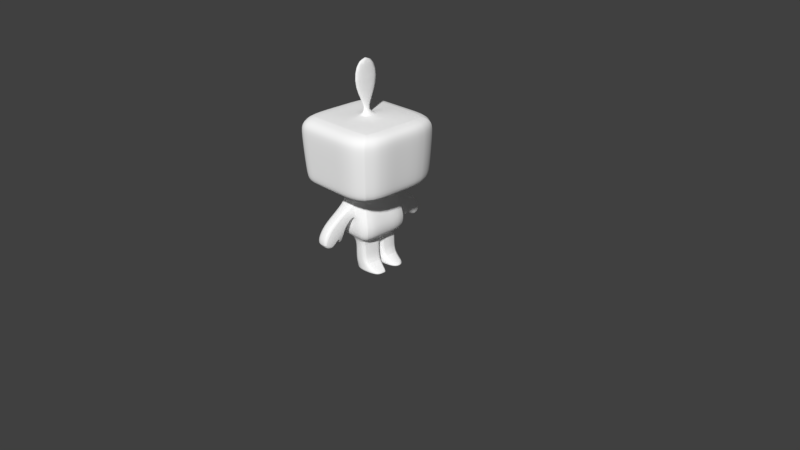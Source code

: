 # Source: intento.blend  (saved by Blender 2.77.0; exported with 4.5.12 LTS)
import bpy
from mathutils import Matrix  # noqa: F401  (used for matrix-valued properties, if any)

bpy.ops.wm.read_factory_settings(use_empty=True)
scene = bpy.context.scene
scene.name = 'Scene'

# ---- collections
col_collection_1 = bpy.data.collections.new('Collection 1'); scene.collection.children.link(col_collection_1)

# ---- materials (node trees are filled in below, after node groups)
mat_lambert6 = bpy.data.materials.new('lambert6')
mat_lambert6.alpha_threshold = 0.0
mat_lambert6.use_transparent_shadow = False
mat_lambert6.diffuse_color = (1.0, 1.0, 1.0, 1.0)
mat_lambert6.roughness = 0.5
mat_lambert10 = bpy.data.materials.new('lambert10')
mat_lambert10.alpha_threshold = 0.0
mat_lambert10.use_transparent_shadow = False
mat_lambert10.diffuse_color = (0.0, 0.6076, 0.0, 1.0)
mat_lambert10.roughness = 0.5
mat_lambert7 = bpy.data.materials.new('lambert7')
mat_lambert7.alpha_threshold = 0.0
mat_lambert7.use_transparent_shadow = False
mat_lambert7.diffuse_color = (0.829, 0.2995, 0.0, 1.0)
mat_lambert7.roughness = 0.5
mat_hojas = bpy.data.materials.new('Hojas')
mat_hojas.alpha_threshold = 0.0
mat_hojas.use_transparent_shadow = False
mat_hojas.diffuse_color = (0.0, 0.557, 0.0, 1.0)
mat_hojas.roughness = 0.5

# ---- material node trees

# ---- world
world_world = bpy.data.worlds.new('World'); scene.world = world_world
world_world.color = (0.05088, 0.05088, 0.05088)
world_world.use_sun_shadow = False
world_world.sun_shadow_jitter_overblur = 0.0
world_world.cycles.sampling_method = 'MANUAL'

# ---- cameras
cam_camera = bpy.data.cameras.new('Camera')
cam_camera.clip_end = 100.0
cam_camera.lens = 35.0
cam_camera.sensor_width = 32.0
cam_camera.sensor_height = 18.0
cam_camera.ortho_scale = 7.314
cam_camera.dof.focus_distance = 0.0
cam_camera.dof.aperture_fstop = 128.0

# ---- meshes
me_untitled = bpy.data.meshes.new('Untitled')
me_untitled.from_pydata([(-1.182, 1.51, -0.9007), (-1.182, 1.48, 0.8171), (-1.256, 3.682, 0.8453), (-1.201, 3.681, -1.024), (-1.422, 2.989, 1.06), (-1.422, 2.986, -1.111), (-1.514, 2.372, 1.243), (-1.514, 2.367, -1.154), (-1.496, 1.879, 1.192), (-1.496, 1.872, -1.212), (-1.391, 1.634, 1.042), (-1.391, 1.626, -1.079), (-0.9368, 4.244, 0.4656), (-0.9368, 4.251, -0.585), (-1.171, 3.866, -0.8633), (-1.171, 3.861, 0.7436), (-2.309, 4.316, 2.058), (-2.309, 4.305, -2.112), (-2.613, 4.612, 2.422), (-2.613, 4.6, -2.476), (-2.647, 5.004, 2.519), (-2.647, 4.993, -2.587), (-2.788, 7.292, 2.671), (-2.788, 7.28, -2.683), (-2.723, 7.65, 2.622), (-2.723, 7.639, -2.653), (-2.334, 8.076, 2.394), (-2.334, 8.064, -2.425), (-1.338, 3.681, 0.1675), (-1.171, 3.864, 0.1859), (-0.9368, 4.247, 0.1664), (-2.309, 4.311, 0.1527), (-2.613, 4.607, 0.184), (-2.647, 4.999, 0.1856), (-2.788, 7.286, 0.2249), (-2.723, 7.645, 0.2116), (-2.334, 8.071, 0.192), (-1.182, 1.406, 0.5491), (-1.391, 1.631, 0.3993), (-1.496, 1.875, 0.27), (-1.514, 2.37, 0.3239), (-1.422, 2.987, 0.2447), (-1.338, 3.681, -0.6516), (-1.171, 3.865, -0.5359), (-0.9368, 4.25, -0.3459), (-2.309, 4.307, -1.392), (-2.613, 4.602, -1.63), (-2.647, 4.995, -1.705), (-2.788, 7.282, -1.758), (-2.723, 7.641, -1.742), (-2.334, 8.066, -1.593), (-1.182, 1.457, -0.334), (-1.391, 1.628, -0.6632), (-1.496, 1.873, -0.7471), (-1.514, 2.368, -0.6904), (-1.422, 2.986, -0.6863), (-2.716, 2.87, 0.1675), (-2.716, 2.871, -0.6516), (-2.113, 2.276, 0.2447), (-2.113, 2.275, -0.6863), (-3.557, 1.7, 0.1675), (-3.557, 1.701, -0.6516), (-2.911, 1.34, 0.206), (-2.911, 1.34, -0.669), (-2.502, 1.905, 0.2447), (-3.206, 2.429, 0.1675), (-3.206, 2.43, -0.6516), (-2.501, 1.904, -0.6863), (-2.249, 1.518, -0.4762), (-2.238, 1.515, 0.05012), (-2.468, 1.604, 0.05012), (-2.46, 1.607, -0.4762), (-0.0287, 8.076, 2.394), (-0.06418, 8.071, 0.02762), (-0.0287, 8.066, -1.593), (-0.0287, 8.064, -2.425), (-0.0287, 7.639, -2.653), (-0.0287, 7.28, -2.683), (-0.0287, 4.993, -2.587), (-0.0287, 4.6, -2.476), (-0.0287, 4.305, -2.112), (-0.0287, 4.251, -0.585), (-0.0007664, 3.866, -0.8633), (-0.0007664, 3.681, -1.024), (-0.0007664, 2.986, -1.111), (-0.0007664, 2.367, -1.154), (-0.0007664, 1.872, -1.212), (-0.0007664, 1.626, -1.079), (-0.0007664, 1.51, -0.9007), (-0.0007664, 1.454, -0.3319), (-0.0007664, 1.41, 0.5471), (-0.0007663, 1.48, 0.8171), (-0.0007663, 1.634, 1.042), (-0.0007663, 1.879, 1.192), (-0.0007663, 2.372, 1.243), (-0.0007663, 2.989, 1.06), (-0.0007663, 3.682, 0.8453), (-0.0007663, 3.861, 0.7436), (-0.0287, 4.244, 0.4656), (-0.0287, 4.316, 2.058), (-0.0287, 4.612, 2.422), (-0.0287, 5.004, 2.519), (-0.0287, 7.292, 2.671), (-0.0287, 7.65, 2.622), (-1.182, 0.7809, -0.2455), (-1.182, 0.769, 0.6418), (-0.1034, 0.7738, -0.2514), (-0.1031, 0.7575, 0.6445), (-1.182, 0.03725, -0.2629), (-1.182, 0.03151, 0.6645), (-0.1077, -0.03154, -0.2593), (-0.1071, 0.007714, 0.6708), (-1.182, -0.3224, -0.2941), (-0.9327, -0.3036, 1.438), (-0.1132, -0.3224, -0.2941), (-0.3877, -0.3036, 1.438), (1.18, 1.51, -0.9007), (1.18, 1.48, 0.8171), (1.255, 3.682, 0.8453), (1.2, 3.681, -1.024), (1.42, 2.989, 1.06), (1.42, 2.986, -1.111), (1.513, 2.372, 1.243), (1.513, 2.367, -1.154), (1.494, 1.879, 1.192), (1.494, 1.872, -1.212), (1.39, 1.634, 1.042), (1.39, 1.626, -1.079), (0.8794, 4.244, 0.4656), (0.8794, 4.251, -0.585), (1.169, 3.866, -0.8633), (1.169, 3.861, 0.7436), (2.251, 4.316, 2.058), (2.251, 4.305, -2.112), (2.556, 4.612, 2.422), (2.556, 4.6, -2.476), (2.59, 5.004, 2.519), (2.59, 4.993, -2.587), (2.73, 7.292, 2.671), (2.73, 7.28, -2.683), (2.665, 7.65, 2.622), (2.665, 7.639, -2.653), (2.277, 8.076, 2.394), (2.277, 8.064, -2.425), (1.336, 3.681, 0.1675), (1.169, 3.864, 0.1859), (0.8794, 4.247, 0.1664), (2.251, 4.311, 0.1527), (2.556, 4.607, 0.184), (2.59, 4.999, 0.1856), (2.73, 7.286, 0.2249), (2.665, 7.645, 0.2116), (2.277, 8.071, 0.192), (1.18, 1.406, 0.5491), (1.39, 1.631, 0.3993), (1.494, 1.875, 0.27), (1.513, 2.37, 0.3239), (1.42, 2.987, 0.2447), (1.336, 3.681, -0.6516), (1.169, 3.865, -0.5359), (0.8794, 4.25, -0.3459), (2.251, 4.307, -1.392), (2.556, 4.602, -1.63), (2.59, 4.995, -1.705), (2.73, 7.282, -1.758), (2.665, 7.641, -1.742), (2.277, 8.066, -1.593), (1.18, 1.457, -0.334), (1.39, 1.628, -0.6632), (1.494, 1.873, -0.7471), (1.513, 2.368, -0.6904), (1.42, 2.986, -0.6863), (2.714, 2.87, 0.1675), (2.714, 2.871, -0.6516), (2.112, 2.276, 0.2447), (2.111, 2.275, -0.6863), (3.556, 1.7, 0.1675), (3.556, 1.701, -0.6516), (2.91, 1.34, 0.206), (2.909, 1.34, -0.669), (2.501, 1.905, 0.2447), (3.204, 2.429, 0.1675), (3.204, 2.43, -0.6516), (2.5, 1.904, -0.6863), (2.248, 1.518, -0.4762), (2.237, 1.515, 0.05012), (2.467, 1.604, 0.05012), (2.458, 1.607, -0.4762), (1.18, 0.7809, -0.2455), (1.18, 0.769, 0.6418), (0.1018, 0.7738, -0.2514), (0.1016, 0.7575, 0.6445), (1.18, -0.002258, -0.2629), (1.18, 0.01172, 0.6645), (0.1062, -0.02831, -0.2593), (0.1056, 0.002349, 0.6708), (1.18, -0.3224, -0.2941), (0.912, -0.3036, 1.438), (0.1117, -0.3224, -0.2941), (0.367, -0.3036, 1.438), (-0.06418, 8.07, -0.09459), (-2.334, 8.07, -0.259), (-2.723, 7.644, -0.282), (-2.788, 7.285, -0.2761), (-2.647, 4.998, -0.2922), (-2.613, 4.605, -0.2742), (-2.309, 4.31, -0.2375), (-0.9368, 4.248, 0.03698), (-1.171, 3.864, 0.003508), (-1.338, 3.681, -0.03945), (-2.716, 2.87, -0.03945), (-3.206, 2.429, -0.03945), (-3.557, 1.7, -0.03945), (-2.911, 1.34, -0.01511), (-2.502, 1.905, 0.009419), (-2.466, 1.605, -0.08289), (-2.241, 1.516, -0.08289), (-2.113, 2.276, 0.009419), (-1.422, 2.987, 0.009419), (-1.514, 2.369, 0.06758), (-1.496, 1.875, 0.01302), (-1.391, 1.63, 0.1308), (-1.182, 1.419, 0.3454), (-1.182, 0.7397, 0.2153), (-1.182, 0.03441, 0.1648), (-1.182, -0.3077, 0.8276), (-0.1123, -0.3077, 0.8276), (-0.1073, -0.005475, 0.1705), (-0.1032, 0.7636, 0.3042), (-0.0007664, 1.421, 0.3445), (0.1016, 0.7636, 0.3042), (0.1058, -0.005475, 0.1705), (0.1108, -0.3077, 0.8276), (1.18, -0.3077, 0.8276), (1.18, 0.0005079, 0.1648), (1.18, 0.7708, 0.3045), (1.18, 1.419, 0.3454), (1.39, 1.63, 0.1308), (1.494, 1.875, 0.01302), (1.513, 2.369, 0.06758), (1.42, 2.987, 0.009419), (2.112, 2.276, 0.009419), (2.239, 1.516, -0.08289), (2.465, 1.605, -0.08289), (2.501, 1.905, 0.009419), (2.909, 1.34, -0.01511), (3.556, 1.7, -0.03945), (3.204, 2.429, -0.03945), (2.714, 2.87, -0.03945), (1.336, 3.681, -0.03945), (1.169, 3.864, 0.003508), (0.8794, 4.248, 0.03698), (2.251, 4.31, -0.2375), (2.556, 4.605, -0.2742), (2.59, 4.998, -0.2922), (2.73, 7.285, -0.2761), (2.665, 7.644, -0.282), (2.277, 8.07, -0.259), (-0.3107, 8.07, -0.09459), (-0.3107, 8.071, 0.02762), (-0.3462, 8.076, 2.394), (-0.3997, 7.65, 2.622), (-0.4087, 7.292, 2.671), (-0.3894, 5.004, 2.519), (-0.3847, 4.612, 2.422), (-0.3427, 4.316, 2.058), (-0.1538, 4.244, 0.4656), (-0.1619, 3.861, 0.7436), (-0.1849, 3.682, 0.8453), (-0.1965, 2.989, 1.06), (-0.2092, 2.372, 1.243), (-0.2067, 1.879, 1.192), (-0.1923, 1.634, 1.042), (-0.1634, 1.48, 0.8171), (-0.1634, 1.41, 0.5474), (-0.2517, 0.7591, 0.6442), (-0.2552, 0.009006, 0.67), (-0.4628, -0.3036, 1.438), (-0.2604, -0.3224, -0.2941), (-0.2557, -0.02135, -0.2598), (-0.2519, 0.7748, -0.2506), (-0.1634, 1.454, -0.3322), (-0.1634, 1.51, -0.9007), (-0.1923, 1.626, -1.079), (-0.2067, 1.872, -1.212), (-0.2092, 2.367, -1.154), (-0.1965, 2.986, -1.111), (-0.1849, 3.681, -1.024), (-0.1619, 3.866, -0.8633), (-0.1538, 4.251, -0.585), (-0.3427, 4.305, -2.112), (-0.3847, 4.6, -2.476), (-0.3894, 4.993, -2.587), (-0.4087, 7.28, -2.683), (-0.3997, 7.639, -2.653), (-0.3462, 8.064, -2.425), (-0.3462, 8.066, -1.593), (-1.192, 9.962, 0.1431), (-1.192, 9.954, -0.2101), (0.8169, 9.962, 0.1431), (0.8169, 9.954, -0.2101), (-1.183, -0.4722, -0.2987), (-1.183, -0.4604, 0.8295), (-0.1144, -0.4722, -0.2987), (-0.2616, -0.4722, -0.2987), (-0.4634, -0.4564, 1.44), (-0.3883, -0.4564, 1.44), (-0.1135, -0.4604, 0.8295), (1.179, -0.4722, -0.2987), (1.179, -0.4604, 0.8295), (0.1105, -0.4722, -0.2987), (0.3664, -0.4564, 1.44), (0.9114, -0.4564, 1.44), (0.1096, -0.4604, 0.8295), (-0.9334, -0.4564, 1.44), (-0.2608, -0.4554, 0.6582), (-0.1875, 12.28, -0.03348), (-0.3463, 8.695, -0.1002), (-0.02671, 8.697, -0.1002), (-0.0306, 8.689, 0.03367), (-0.3429, 8.688, 0.03368)], [], [(37, 1, 10, 38), (6, 4, 41, 40), (8, 6, 40, 39), (10, 8, 39, 38), (2, 15, 29, 28), (15, 12, 30, 29), (12, 16, 31, 30), (16, 18, 32, 31), (18, 20, 33, 32), (20, 22, 34, 33), (22, 24, 35, 34), (24, 26, 36, 35), (4, 2, 28, 41), (28, 29, 208, 209), (30, 207, 208, 29), (31, 206, 207, 30), (32, 205, 206, 31), (33, 204, 205, 32), (34, 203, 204, 33), (35, 202, 203, 34), (36, 201, 202, 35), (222, 37, 38, 221), (39, 220, 221, 38), (40, 219, 220, 39), (41, 218, 219, 40), (42, 43, 14, 3), (44, 13, 14, 43), (45, 17, 13, 44), (46, 19, 17, 45), (47, 21, 19, 46), (48, 23, 21, 47), (49, 25, 23, 48), (50, 27, 25, 49), (0, 51, 52, 11), (53, 9, 11, 52), (54, 7, 9, 53), (55, 5, 7, 54), (42, 3, 5, 55), (209, 210, 56, 28), (28, 56, 58, 41), (41, 58, 217, 218), (55, 59, 57, 42), (210, 211, 65, 56), (56, 65, 64, 58), (59, 67, 66, 57), (65, 60, 62, 64), (211, 212, 60, 65), (67, 63, 61, 66), (64, 62, 213, 214), (58, 69, 216, 217), (64, 70, 69, 58), (59, 68, 71, 67), (214, 215, 70, 64), (70, 215, 216, 69), (212, 213, 62, 60), (72, 73, 259, 260), (75, 295, 296, 74), (294, 295, 75, 76), (293, 294, 76, 77), (292, 293, 77, 78), (291, 292, 78, 79), (290, 291, 79, 80), (289, 290, 80, 81), (288, 289, 81, 82), (287, 288, 82, 83), (286, 287, 83, 84), (85, 285, 286, 84), (86, 284, 285, 85), (87, 283, 284, 86), (88, 282, 283, 87), (89, 281, 282, 88), (91, 273, 274, 90), (92, 272, 273, 91), (93, 271, 272, 92), (94, 270, 271, 93), (95, 269, 270, 94), (96, 268, 269, 95), (97, 267, 268, 96), (98, 266, 267, 97), (99, 265, 266, 98), (100, 264, 265, 99), (101, 263, 264, 100), (102, 262, 263, 101), (103, 261, 262, 102), (72, 260, 261, 103), (222, 223, 105, 37), (89, 106, 280, 281), (274, 275, 107, 90), (223, 224, 109, 105), (106, 110, 279, 280), (275, 276, 111, 107), (224, 225, 113, 109), (110, 114, 278, 279), (276, 277, 115, 111), (199, 232, 313, 311), (226, 227, 111, 115), (227, 228, 107, 111), (228, 229, 90, 107), (153, 154, 126, 117), (122, 156, 157, 120), (124, 155, 156, 122), (126, 154, 155, 124), (118, 144, 145, 131), (131, 145, 146, 128), (128, 146, 147, 132), (132, 147, 148, 134), (134, 148, 149, 136), (136, 149, 150, 138), (138, 150, 151, 140), (140, 151, 152, 142), (120, 157, 144, 118), (144, 249, 250, 145), (146, 145, 250, 251), (147, 146, 251, 252), (148, 147, 252, 253), (149, 148, 253, 254), (150, 149, 254, 255), (151, 150, 255, 256), (152, 151, 256, 257), (236, 237, 154, 153), (155, 154, 237, 238), (156, 155, 238, 239), (157, 156, 239, 240), (158, 119, 130, 159), (160, 159, 130, 129), (161, 160, 129, 133), (162, 161, 133, 135), (163, 162, 135, 137), (164, 163, 137, 139), (165, 164, 139, 141), (166, 165, 141, 143), (116, 127, 168, 167), (169, 168, 127, 125), (170, 169, 125, 123), (171, 170, 123, 121), (158, 171, 121, 119), (249, 144, 172, 248), (144, 157, 174, 172), (157, 240, 241, 174), (171, 158, 173, 175), (248, 172, 181, 247), (172, 174, 180, 181), (175, 173, 182, 183), (181, 180, 178, 176), (247, 181, 176, 246), (183, 182, 177, 179), (180, 244, 245, 178), (174, 241, 242, 185), (180, 174, 185, 186), (175, 183, 187, 184), (244, 180, 186, 243), (186, 185, 242, 243), (246, 176, 178, 245), (72, 142, 152, 73), (257, 200, 73, 152), (75, 74, 166, 143), (141, 76, 75, 143), (139, 77, 76, 141), (137, 78, 77, 139), (135, 79, 78, 137), (133, 80, 79, 135), (129, 81, 80, 133), (130, 82, 81, 129), (119, 83, 82, 130), (121, 84, 83, 119), (85, 84, 121, 123), (86, 85, 123, 125), (87, 86, 125, 127), (88, 87, 127, 116), (89, 88, 116, 167), (91, 90, 153, 117), (92, 91, 117, 126), (93, 92, 126, 124), (94, 93, 124, 122), (95, 94, 122, 120), (96, 95, 120, 118), (97, 96, 118, 131), (98, 97, 131, 128), (99, 98, 128, 132), (100, 99, 132, 134), (101, 100, 134, 136), (102, 101, 136, 138), (103, 102, 138, 140), (72, 103, 140, 142), (236, 153, 189, 235), (89, 167, 188, 190), (153, 90, 191, 189), (235, 189, 193, 234), (190, 188, 192, 194), (189, 191, 195, 193), (234, 193, 197, 233), (194, 192, 196, 198), (193, 195, 199, 197), (278, 114, 303, 304), (232, 199, 195, 231), (231, 195, 191, 230), (230, 191, 90, 229), (74, 296, 258, 200), (202, 201, 50, 49), (203, 202, 49, 48), (204, 203, 48, 47), (205, 204, 47, 46), (206, 205, 46, 45), (207, 206, 45, 44), (208, 207, 44, 43), (209, 208, 43, 42), (42, 57, 210, 209), (57, 66, 211, 210), (66, 61, 212, 211), (61, 63, 213, 212), (214, 213, 63, 67), (67, 71, 215, 214), (216, 215, 71, 68), (217, 216, 68, 59), (218, 217, 59, 55), (219, 218, 55, 54), (220, 219, 54, 53), (221, 220, 53, 52), (51, 222, 221, 52), (51, 104, 223, 222), (104, 108, 224, 223), (108, 112, 225, 224), (197, 199, 311, 312), (114, 110, 227, 226), (110, 106, 228, 227), (106, 89, 229, 228), (190, 230, 229, 89), (194, 231, 230, 190), (198, 232, 231, 194), (112, 278, 304, 301), (192, 234, 233, 196), (188, 235, 234, 192), (167, 236, 235, 188), (167, 168, 237, 236), (238, 237, 168, 169), (239, 238, 169, 170), (240, 239, 170, 171), (241, 240, 171, 175), (242, 241, 175, 184), (243, 242, 184, 187), (183, 244, 243, 187), (245, 244, 183, 179), (177, 246, 245, 179), (182, 247, 246, 177), (173, 248, 247, 182), (158, 249, 248, 173), (250, 249, 158, 159), (251, 250, 159, 160), (252, 251, 160, 161), (253, 252, 161, 162), (254, 253, 162, 163), (255, 254, 163, 164), (256, 255, 164, 165), (257, 256, 165, 166), (74, 200, 257, 166), (258, 201, 36, 259), (260, 259, 36, 26), (261, 260, 26, 24), (262, 261, 24, 22), (263, 262, 22, 20), (264, 263, 20, 18), (265, 264, 18, 16), (266, 265, 16, 12), (267, 266, 12, 15), (268, 267, 15, 2), (269, 268, 2, 4), (270, 269, 4, 6), (271, 270, 6, 8), (272, 271, 8, 10), (273, 272, 10, 1), (274, 273, 1, 37), (37, 105, 275, 274), (105, 109, 276, 275), (109, 113, 277, 276), (225, 112, 301, 302), (198, 196, 308, 310), (279, 278, 112, 108), (280, 279, 108, 104), (281, 280, 104, 51), (282, 281, 51, 0), (283, 282, 0, 11), (284, 283, 11, 9), (285, 284, 9, 7), (286, 285, 7, 5), (5, 3, 287, 286), (3, 14, 288, 287), (14, 13, 289, 288), (13, 17, 290, 289), (17, 19, 291, 290), (19, 21, 292, 291), (21, 23, 293, 292), (23, 25, 294, 293), (25, 27, 295, 294), (296, 295, 27, 50), (258, 296, 50, 201), (200, 258, 317, 318), (299, 300, 316), (258, 259, 320, 317), (73, 200, 318, 319), (259, 73, 319, 320), (315, 307, 306, 305), (309, 312, 311, 313), (304, 303, 307, 315), (308, 309, 313, 310), (302, 315, 305, 314), (301, 304, 315, 302), (232, 198, 310, 313), (113, 225, 302, 314), (277, 113, 314, 305), (115, 277, 305, 306), (233, 197, 312, 309), (114, 226, 307, 303), (226, 115, 306, 307), (196, 233, 309, 308), (298, 297, 316), (300, 298, 316), (297, 299, 316), (318, 317, 298, 300), (320, 319, 299, 297), (317, 320, 297, 298), (319, 318, 300, 299)])
me_untitled.polygons.foreach_set('use_smooth', [True] * 321)
_k = set([(0, 11), (0, 51), (0, 282), (1, 10), (1, 37), (1, 273), (2, 4), (2, 15), (2, 28), (2, 268), (3, 5), (3, 14), (3, 42), (3, 287), (4, 6), (5, 7), (6, 8), (7, 9), (8, 10), (9, 11), (12, 15), (12, 16), (13, 14), (13, 17), (13, 289), (16, 18), (16, 31), (16, 265), (17, 19), (17, 45), (17, 290), (18, 20), (18, 264), (19, 21), (19, 291), (20, 22), (21, 23), (22, 24), (23, 25), (24, 26), (25, 27), (26, 36), (26, 260), (27, 50), (27, 295), (28, 41), (28, 56), (28, 209), (31, 206), (36, 201), (37, 105), (37, 222), (37, 274), (41, 58), (41, 218), (42, 55), (42, 57), (42, 209), (45, 206), (50, 201), (51, 104), (51, 222), (51, 281), (55, 59), (55, 218), (56, 65), (57, 66), (58, 69), (58, 217), (59, 68), (59, 217), (60, 62), (60, 65), (60, 212), (61, 63), (61, 66), (61, 212), (62, 64), (62, 213), (63, 67), (63, 213), (64, 70), (64, 214), (67, 71), (67, 214), (68, 71), (68, 216), (69, 70), (69, 216), (70, 215), (71, 215), (72, 142), (72, 260), (73, 200), (73, 259), (75, 143), (75, 295), (79, 135), (79, 291), (80, 133), (80, 290), (81, 129), (81, 289), (83, 119), (83, 287), (88, 89), (88, 116), (88, 282), (89, 106), (89, 167), (89, 190), (89, 229), (89, 281), (90, 91), (90, 107), (90, 153), (90, 191), (90, 229), (90, 274), (91, 117), (91, 273), (96, 118), (96, 268), (99, 132), (99, 265), (100, 134), (100, 264), (104, 108), (105, 109), (106, 110), (107, 111), (108, 112), (109, 113), (109, 276), (110, 114), (111, 115), (111, 276), (112, 225), (112, 278), (113, 225), (113, 277), (114, 226), (114, 278), (115, 226), (115, 277), (116, 127), (116, 167), (117, 126), (117, 153), (118, 120), (118, 131), (118, 144), (119, 121), (119, 130), (119, 158), (120, 122), (121, 123), (122, 124), (123, 125), (124, 126), (125, 127), (128, 131), (128, 132), (129, 130), (129, 133), (132, 134), (132, 147), (133, 135), (133, 161), (134, 136), (135, 137), (136, 138), (137, 139), (138, 140), (139, 141), (140, 142), (141, 143), (142, 152), (143, 166), (144, 157), (144, 172), (144, 249), (147, 252), (152, 257), (153, 189), (153, 236), (157, 174), (157, 240), (158, 171), (158, 173), (158, 249), (161, 252), (166, 257), (167, 188), (167, 236), (171, 175), (171, 240), (172, 181), (173, 182), (174, 185), (174, 241), (175, 184), (175, 241), (176, 178), (176, 181), (176, 246), (177, 179), (177, 182), (177, 246), (178, 180), (178, 245), (179, 183), (179, 245), (180, 186), (180, 244), (183, 187), (183, 244), (184, 187), (184, 242), (185, 186), (185, 242), (186, 243), (187, 243), (188, 192), (189, 193), (190, 194), (191, 195), (192, 196), (193, 195), (193, 197), (194, 198), (195, 199), (196, 198), (196, 233), (197, 199), (197, 233), (198, 232), (199, 232), (200, 258), (258, 259), (297, 298), (297, 299), (298, 300), (299, 300), (301, 302), (301, 304), (302, 314), (303, 304), (303, 307), (305, 306), (305, 314), (306, 307), (308, 309), (308, 310), (309, 312), (310, 313), (311, 312), (311, 313)])
me_untitled.attributes.new('sharp_edge', 'BOOLEAN', 'EDGE').data.foreach_set('value', [ (min(e.vertices), max(e.vertices)) in _k for e in me_untitled.edges])
_uv = me_untitled.uv_layers.new(name='map1')
_uv.uv.foreach_set('vector', [0.1178, 0.4861, 0.1198, 0.4959, 0.1168, 0.499, 0.1078, 0.4936, 0.05138, 0.1502, 0.01547, 0.1398, 0.01548, 0.09278, 0.05145, 0.0973, 0.5383, 0.5129, 0.5667, 0.5127, 0.5663, 0.5631, 0.5378, 0.566, 0.1168, 0.499, 0.1167, 0.4987, 0.1045, 0.4993, 0.1078, 0.4936, 0.3652, 0.2888, 0.3753, 0.295, 0.3654, 0.3291, 0.3451, 0.3336, 0.3753, 0.295, 0.3988, 0.3158, 0.3943, 0.3322, 0.3654, 0.3291, 0.5108, 0.1114, 0.5179, 0.1653, 0.4942, 0.1265, 0.5061, 0.1092, 0.5179, 0.1653, 0.5112, 0.1802, 0.4886, 0.1309, 0.4942, 0.1265, 0.5112, 0.1802, 0.5017, 0.1871, 0.4826, 0.1334, 0.4886, 0.1309, 0.5017, 0.1871, 0.4228, 0.1792, 0.4505, 0.133, 0.4826, 0.1334, 0.4228, 0.1792, 0.4157, 0.1733, 0.4453, 0.1298, 0.4505, 0.133, 0.4157, 0.1733, 0.4063, 0.1592, 0.4387, 0.123, 0.4453, 0.1298, 0.3223, 0.2458, 0.3652, 0.2888, 0.3451, 0.3336, 0.2981, 0.3259, 0.3451, 0.3336, 0.3654, 0.3291, 0.3651, 0.3381, 0.3493, 0.3421, 0.3943, 0.3322, 0.3924, 0.3356, 0.3651, 0.3381, 0.3654, 0.3291, 0.4942, 0.1265, 0.4903, 0.1223, 0.5043, 0.1085, 0.5061, 0.1092, 0.4886, 0.1309, 0.4855, 0.125, 0.4903, 0.1223, 0.4942, 0.1265, 0.4826, 0.1334, 0.4809, 0.1268, 0.4855, 0.125, 0.4886, 0.1309, 0.4505, 0.133, 0.4532, 0.1264, 0.4809, 0.1268, 0.4826, 0.1334, 0.4453, 0.1298, 0.4495, 0.124, 0.4532, 0.1264, 0.4505, 0.133, 0.4387, 0.123, 0.4438, 0.1192, 0.4495, 0.124, 0.4453, 0.1298, 0.1095, 0.4827, 0.1178, 0.4861, 0.1078, 0.4936, 0.09892, 0.491, 0.1045, 0.4993, 0.0947, 0.5006, 0.09892, 0.491, 0.1078, 0.4936, 0.5663, 0.5631, 0.5662, 0.5778, 0.5377, 0.5808, 0.5378, 0.566, 0.01548, 0.09278, 0.01548, 0.07924, 0.05146, 0.08254, 0.05145, 0.0973, 0.347, 0.3674, 0.3656, 0.363, 0.3692, 0.3813, 0.3623, 0.3906, 0.3918, 0.3558, 0.3949, 0.3628, 0.3692, 0.3813, 0.3656, 0.363, 0.4826, 0.1123, 0.4787, 0.1086, 0.4965, 0.1053, 0.4992, 0.1065, 0.4785, 0.113, 0.4758, 0.1087, 0.4787, 0.1086, 0.4826, 0.1123, 0.4754, 0.1139, 0.4737, 0.1087, 0.4758, 0.1087, 0.4785, 0.113, 0.4607, 0.1132, 0.4629, 0.1079, 0.4737, 0.1087, 0.4754, 0.1139, 0.4582, 0.1119, 0.4611, 0.1075, 0.4629, 0.1079, 0.4607, 0.1132, 0.4541, 0.1095, 0.4585, 0.1064, 0.4611, 0.1075, 0.4582, 0.1119, 0.03518, 0.4998, 0.0725, 0.4769, 0.06247, 0.4919, 0.04997, 0.5047, 0.06993, 0.5042, 0.04821, 0.5059, 0.04997, 0.5047, 0.06247, 0.4919, 0.5658, 0.6215, 0.5656, 0.6482, 0.5371, 0.6483, 0.5373, 0.6246, 0.01547, 0.03917, 0.01547, 0.0147, 0.0515, 0.01217, 0.05148, 0.03889, 0.347, 0.3674, 0.3623, 0.3906, 0.3148, 0.4256, 0.3015, 0.374, 0.3493, 0.3421, 0.2825, 0.3427, 0.2691, 0.3487, 0.3451, 0.3336, 0.3451, 0.3336, 0.2691, 0.3487, 0.2787, 0.3458, 0.2981, 0.3259, 0.02933, 0.8119, 0.009942, 0.8317, 0.01393, 0.8336, 0.01892, 0.8348, 0.3015, 0.374, 0.2864, 0.3545, 0.2835, 0.3472, 0.347, 0.3674, 0.8691, 0.005337, 0.8966, 0.08428, 0.8923, 0.08655, 0.8369, 0.02003, 0.8369, 0.02003, 0.8923, 0.08655, 0.8849, 0.115, 0.8364, 0.155, 0.9676, 0.163, 0.9221, 0.1189, 0.9137, 0.08671, 0.9676, 0.03668, 0.8923, 0.08655, 0.8992, 0.09861, 0.8994, 0.1029, 0.8849, 0.115, 0.8966, 0.08428, 0.9007, 0.0981, 0.8992, 0.09861, 0.8923, 0.08655, 0.9221, 0.1189, 0.9048, 0.1024, 0.9052, 0.09803, 0.9137, 0.08671, 0.8849, 0.115, 0.8994, 0.1029, 0.9013, 0.1033, 0.8958, 0.1154, 0.8364, 0.155, 0.8945, 0.1275, 0.8976, 0.1287, 0.8621, 0.178, 0.8849, 0.115, 0.8955, 0.123, 0.8945, 0.1275, 0.8364, 0.155, 0.9676, 0.163, 0.9062, 0.1298, 0.907, 0.1244, 0.9221, 0.1189, 0.8958, 0.1154, 0.8984, 0.1232, 0.8955, 0.123, 0.8849, 0.115, 0.8955, 0.123, 0.8984, 0.1232, 0.8976, 0.1287, 0.8945, 0.1275, 0.9007, 0.0981, 0.9013, 0.1033, 0.8994, 0.1029, 0.8992, 0.09861, 0.3726, 0.08944, 0.4315, 0.09175, 0.4316, 0.09555, 0.3726, 0.09839, 0.4566, 0.09269, 0.4565, 0.09501, 0.4499, 0.09518, 0.4498, 0.09227, 0.4598, 0.09533, 0.4565, 0.09501, 0.4566, 0.09269, 0.4598, 0.09294, 0.462, 0.09538, 0.4598, 0.09533, 0.4598, 0.09294, 0.4621, 0.09309, 0.4763, 0.09605, 0.462, 0.09538, 0.4621, 0.09309, 0.4764, 0.09375, 0.479, 0.09632, 0.4763, 0.09605, 0.4764, 0.09375, 0.4792, 0.0938, 0.4825, 0.09646, 0.479, 0.09632, 0.4792, 0.0938, 0.4826, 0.09384, 0.4988, 0.09637, 0.4825, 0.09646, 0.4826, 0.09384, 0.4991, 0.0949, 0.4446, 0.4026, 0.4469, 0.3706, 0.4575, 0.3718, 0.4581, 0.4035, 0.442, 0.4197, 0.4446, 0.4026, 0.4581, 0.4035, 0.4565, 0.4207, 0.4281, 0.4804, 0.442, 0.4197, 0.4565, 0.4207, 0.4629, 0.4824, 0.2087, 0.09647, 0.1967, 0.09647, 0.1975, 0.06074, 0.2087, 0.06074, 0.4289, 0.6079, 0.417, 0.6079, 0.4169, 0.5792, 0.4289, 0.5792, 0.04831, 0.5593, 0.04552, 0.5499, 0.05832, 0.5459, 0.06175, 0.5574, 0.03911, 0.5627, 0.03518, 0.5542, 0.04552, 0.5499, 0.04831, 0.5593, 0.18, 0.5298, 0.1844, 0.5249, 0.2031, 0.5363, 0.1997, 0.5417, 0.14, 0.5189, 0.1379, 0.514, 0.1461, 0.5095, 0.1491, 0.5158, 0.133, 0.5222, 0.1307, 0.517, 0.1379, 0.514, 0.14, 0.5189, 0.1263, 0.5266, 0.1241, 0.5196, 0.1307, 0.517, 0.133, 0.5222, 0.4301, 0.6411, 0.4181, 0.6411, 0.4183, 0.6126, 0.4301, 0.6126, 0.2071, 0.04826, 0.1958, 0.04826, 0.1951, 0.01125, 0.2071, 0.01125, 0.4604, 0.2635, 0.4471, 0.2637, 0.4371, 0.2016, 0.47, 0.2016, 0.4612, 0.2783, 0.4482, 0.2784, 0.4471, 0.2637, 0.4604, 0.2635, 0.4579, 0.3098, 0.4486, 0.3105, 0.4482, 0.2784, 0.4612, 0.2783, 0.553, 0.09743, 0.5524, 0.106, 0.5149, 0.09772, 0.515, 0.09549, 0.05073, 0.2606, 0.0506, 0.2811, 0.02364, 0.2785, 0.02375, 0.2604, 0.074, 0.2607, 0.07387, 0.2815, 0.0506, 0.2811, 0.05073, 0.2606, 0.206, 0.2615, 0.2059, 0.2834, 0.07387, 0.2815, 0.074, 0.2607, 0.2269, 0.2617, 0.2267, 0.283, 0.2059, 0.2834, 0.206, 0.2615, 0.2547, 0.2619, 0.2546, 0.2801, 0.2267, 0.283, 0.2269, 0.2617, 0.1688, 0.4666, 0.1714, 0.496, 0.166, 0.4954, 0.1569, 0.472, 0.18, 0.5298, 0.1731, 0.5114, 0.1748, 0.5096, 0.1844, 0.5249, 0.1461, 0.5095, 0.1647, 0.5002, 0.1636, 0.5048, 0.1491, 0.5158, 0.6404, 0.2108, 0.6868, 0.1485, 0.7033, 0.1543, 0.7038, 0.2243, 0.6995, 0.02409, 0.7024, 0.1099, 0.6965, 0.1102, 0.6792, 0.02705, 0.7952, 0.1384, 0.7232, 0.1332, 0.7226, 0.1293, 0.7952, 0.1202, 0.6868, 0.1485, 0.7049, 0.1444, 0.711, 0.1415, 0.7033, 0.1543, 0.7024, 0.1099, 0.7025, 0.1177, 0.699, 0.1186, 0.6965, 0.1102, 0.7232, 0.1332, 0.7121, 0.1385, 0.7122, 0.1378, 0.7226, 0.1293, 0.8369, 0.4667, 0.8332, 0.4642, 0.8346, 0.4635, 0.8372, 0.4661, 0.7138, 0.1316, 0.7153, 0.1154, 0.7226, 0.1293, 0.7122, 0.1378, 0.7153, 0.1154, 0.7854, 0.07271, 0.7952, 0.1202, 0.7226, 0.1293, 0.1667, 0.5075, 0.1555, 0.5193, 0.1491, 0.5158, 0.1636, 0.5048, 0.145, 0.5563, 0.13, 0.5577, 0.1347, 0.546, 0.1394, 0.5474, 0.07386, 0.149, 0.07382, 0.09608, 0.1098, 0.09158, 0.1098, 0.1386, 0.538, 0.6484, 0.538, 0.5953, 0.5665, 0.5985, 0.5668, 0.6486, 0.1347, 0.546, 0.13, 0.5577, 0.1225, 0.5546, 0.1317, 0.5442, 0.5569, 0.2948, 0.574, 0.3392, 0.5538, 0.3339, 0.5471, 0.3003, 0.5471, 0.3003, 0.5538, 0.3339, 0.5215, 0.3347, 0.5206, 0.32, 0.5122, 0.07944, 0.5074, 0.08111, 0.497, 0.063, 0.5238, 0.02695, 0.5238, 0.02695, 0.497, 0.063, 0.4919, 0.05819, 0.5186, 0.01171, 0.5186, 0.01171, 0.4919, 0.05819, 0.4862, 0.05513, 0.5099, 0.004093, 0.5099, 0.004093, 0.4862, 0.05513, 0.4543, 0.05247, 0.4317, 0.004093, 0.4317, 0.004093, 0.4543, 0.05247, 0.4488, 0.05514, 0.424, 0.009149, 0.424, 0.009149, 0.4488, 0.05514, 0.4416, 0.0613, 0.4133, 0.02205, 0.6002, 0.2536, 0.6208, 0.3339, 0.574, 0.3392, 0.5569, 0.2948, 0.574, 0.3392, 0.5693, 0.3473, 0.5532, 0.3422, 0.5538, 0.3339, 0.5215, 0.3347, 0.5538, 0.3339, 0.5532, 0.3422, 0.522, 0.3383, 0.497, 0.063, 0.5074, 0.08111, 0.5055, 0.08174, 0.4928, 0.06685, 0.4919, 0.05819, 0.497, 0.063, 0.4928, 0.06685, 0.4883, 0.06369, 0.4862, 0.05513, 0.4919, 0.05819, 0.4883, 0.06369, 0.4839, 0.06153, 0.4543, 0.05247, 0.4862, 0.05513, 0.4839, 0.06153, 0.4564, 0.05925, 0.4488, 0.05514, 0.4543, 0.05247, 0.4564, 0.05925, 0.4525, 0.06134, 0.4416, 0.0613, 0.4488, 0.05514, 0.4525, 0.06134, 0.4464, 0.06558, 0.1405, 0.5667, 0.1232, 0.5666, 0.13, 0.5577, 0.145, 0.5563, 0.1225, 0.5546, 0.13, 0.5577, 0.1232, 0.5666, 0.1122, 0.5608, 0.5665, 0.5985, 0.538, 0.5953, 0.538, 0.5805, 0.5665, 0.5838, 0.1098, 0.09158, 0.07382, 0.09608, 0.07382, 0.08132, 0.1098, 0.07804, 0.5699, 0.3727, 0.5542, 0.3946, 0.548, 0.3855, 0.5513, 0.3675, 0.521, 0.3568, 0.5513, 0.3675, 0.548, 0.3855, 0.5204, 0.3666, 0.4843, 0.07599, 0.5003, 0.08329, 0.4976, 0.08422, 0.48, 0.07939, 0.4802, 0.07494, 0.4843, 0.07599, 0.48, 0.07939, 0.4772, 0.07895, 0.4773, 0.07379, 0.4802, 0.07494, 0.4772, 0.07895, 0.4751, 0.07877, 0.4626, 0.07317, 0.4773, 0.07379, 0.4751, 0.07877, 0.4642, 0.07857, 0.46, 0.07424, 0.4626, 0.07317, 0.4642, 0.07857, 0.4624, 0.07883, 0.4558, 0.07613, 0.46, 0.07424, 0.4624, 0.07883, 0.4597, 0.07969, 0.06747, 0.6007, 0.07496, 0.5893, 0.09219, 0.5911, 0.1102, 0.5967, 0.08898, 0.5767, 0.09219, 0.5911, 0.07496, 0.5893, 0.07281, 0.5894, 0.5665, 0.5401, 0.538, 0.5368, 0.5383, 0.5134, 0.5665, 0.5134, 0.1098, 0.03797, 0.07382, 0.03766, 0.07382, 0.01095, 0.1099, 0.0135, 0.5699, 0.3727, 0.6141, 0.3818, 0.598, 0.4322, 0.5542, 0.3946, 0.5693, 0.3473, 0.574, 0.3392, 0.6487, 0.3566, 0.6387, 0.3545, 0.574, 0.3392, 0.6208, 0.3339, 0.6387, 0.3542, 0.6487, 0.3566, 0.352, 0.8198, 0.361, 0.8433, 0.3656, 0.8418, 0.37, 0.8401, 0.6141, 0.3818, 0.5699, 0.3727, 0.6313, 0.3564, 0.6295, 0.3631, 0.3633, 0.05052, 0.359, 0.0599, 0.3396, 0.04368, 0.3403, 0.04243, 0.359, 0.0599, 0.3196, 0.0599, 0.3313, 0.04581, 0.3396, 0.04368, 0.3174, 0.02165, 0.3542, 0.02178, 0.3396, 0.03745, 0.3302, 0.03495, 0.3396, 0.04368, 0.3313, 0.04581, 0.3349, 0.0416, 0.3361, 0.04165, 0.3403, 0.04243, 0.3396, 0.04368, 0.3361, 0.04165, 0.3363, 0.04121, 0.3302, 0.03495, 0.3396, 0.03745, 0.3363, 0.0399, 0.335, 0.04003, 0.3313, 0.04581, 0.3312, 0.04263, 0.3348, 0.04105, 0.3349, 0.0416, 0.3196, 0.0599, 0.3129, 0.0524, 0.3273, 0.04209, 0.3277, 0.043, 0.3313, 0.04581, 0.3196, 0.0599, 0.3277, 0.043, 0.329, 0.04271, 0.3174, 0.02165, 0.3302, 0.03495, 0.3286, 0.03935, 0.327, 0.0396, 0.3312, 0.04263, 0.3313, 0.04581, 0.329, 0.04271, 0.329, 0.04187, 0.329, 0.04271, 0.3277, 0.043, 0.3273, 0.04209, 0.329, 0.04187, 0.3363, 0.04121, 0.3361, 0.04165, 0.3349, 0.0416, 0.3348, 0.04105, 0.3726, 0.08944, 0.4133, 0.02205, 0.4416, 0.0613, 0.4315, 0.09175, 0.4464, 0.06558, 0.4332, 0.09208, 0.4315, 0.09175, 0.4416, 0.0613, 0.4566, 0.09269, 0.4498, 0.09227, 0.4558, 0.07613, 0.4597, 0.07969, 0.4624, 0.07883, 0.4598, 0.09294, 0.4566, 0.09269, 0.4597, 0.07969, 0.4642, 0.07857, 0.4621, 0.09309, 0.4598, 0.09294, 0.4624, 0.07883, 0.4751, 0.07877, 0.4764, 0.09375, 0.4621, 0.09309, 0.4642, 0.07857, 0.4772, 0.07895, 0.4792, 0.0938, 0.4764, 0.09375, 0.4751, 0.07877, 0.48, 0.07939, 0.4826, 0.09384, 0.4792, 0.0938, 0.4772, 0.07895, 0.4976, 0.08422, 0.4991, 0.0949, 0.4826, 0.09384, 0.48, 0.07939, 0.548, 0.3855, 0.4581, 0.4035, 0.4575, 0.3718, 0.5204, 0.3666, 0.5542, 0.3946, 0.4565, 0.4207, 0.4581, 0.4035, 0.548, 0.3855, 0.598, 0.4322, 0.4629, 0.4824, 0.4565, 0.4207, 0.5542, 0.3946, 0.2087, 0.09647, 0.2087, 0.06074, 0.2906, 0.06074, 0.2959, 0.09647, 0.4289, 0.6079, 0.4289, 0.5792, 0.516, 0.5792, 0.5161, 0.6079, 0.04831, 0.5593, 0.06175, 0.5574, 0.07281, 0.5894, 0.07496, 0.5893, 0.03911, 0.5627, 0.04831, 0.5593, 0.07496, 0.5893, 0.06747, 0.6007, 0.18, 0.5298, 0.1997, 0.5417, 0.179, 0.5813, 0.1599, 0.5713, 0.14, 0.5189, 0.1491, 0.5158, 0.145, 0.5563, 0.1394, 0.5474, 0.133, 0.5222, 0.14, 0.5189, 0.1394, 0.5474, 0.1347, 0.546, 0.1263, 0.5266, 0.133, 0.5222, 0.1347, 0.546, 0.1317, 0.5442, 0.4301, 0.6411, 0.4301, 0.6126, 0.5174, 0.6126, 0.5173, 0.6411, 0.2071, 0.04826, 0.2071, 0.01125, 0.2942, 0.01125, 0.2889, 0.04826, 0.4604, 0.2635, 0.47, 0.2016, 0.6002, 0.2536, 0.5569, 0.2948, 0.4612, 0.2783, 0.4604, 0.2635, 0.5569, 0.2948, 0.5471, 0.3003, 0.4579, 0.3098, 0.4612, 0.2783, 0.5471, 0.3003, 0.5206, 0.32, 0.553, 0.09743, 0.515, 0.09549, 0.5122, 0.07944, 0.5238, 0.02695, 0.05073, 0.2606, 0.02375, 0.2604, 0.02457, 0.1291, 0.05167, 0.1117, 0.074, 0.2607, 0.05073, 0.2606, 0.05167, 0.1117, 0.07495, 0.1099, 0.206, 0.2615, 0.074, 0.2607, 0.07495, 0.1099, 0.207, 0.1027, 0.2269, 0.2617, 0.206, 0.2615, 0.207, 0.1027, 0.2279, 0.1065, 0.2547, 0.2619, 0.2269, 0.2617, 0.2279, 0.1065, 0.2555, 0.1291, 0.1257, 0.5583, 0.1209, 0.5492, 0.1441, 0.5418, 0.1477, 0.5452, 0.18, 0.5298, 0.1599, 0.5713, 0.1517, 0.5487, 0.1592, 0.5385, 0.1209, 0.5492, 0.1491, 0.5158, 0.1479, 0.5341, 0.1441, 0.5418, 0.9233, 0.4895, 0.8949, 0.5199, 0.8505, 0.4703, 0.8567, 0.4579, 0.7628, 0.3594, 0.9218, 0.4048, 0.8538, 0.4455, 0.8299, 0.4438, 0.8949, 0.5199, 0.7571, 0.5199, 0.8268, 0.4671, 0.8505, 0.4703, 0.8567, 0.4579, 0.8505, 0.4703, 0.8392, 0.4674, 0.8445, 0.4659, 0.8299, 0.4438, 0.8538, 0.4455, 0.8486, 0.4497, 0.8334, 0.4485, 0.8505, 0.4703, 0.8268, 0.4671, 0.8369, 0.4667, 0.8392, 0.4674, 0.699, 0.1186, 0.7025, 0.1177, 0.702, 0.1205, 0.7002, 0.1214, 0.8332, 0.4642, 0.8369, 0.4667, 0.8268, 0.4671, 0.8238, 0.454, 0.8238, 0.454, 0.8268, 0.4671, 0.7571, 0.5199, 0.7268, 0.4713, 0.1521, 0.5351, 0.1479, 0.5341, 0.1491, 0.5158, 0.1555, 0.5193, 0.4498, 0.09227, 0.4499, 0.09518, 0.4332, 0.09526, 0.4332, 0.09208, 0.4495, 0.124, 0.4438, 0.1192, 0.4541, 0.1095, 0.4582, 0.1119, 0.4532, 0.1264, 0.4495, 0.124, 0.4582, 0.1119, 0.4607, 0.1132, 0.4809, 0.1268, 0.4532, 0.1264, 0.4607, 0.1132, 0.4754, 0.1139, 0.4855, 0.125, 0.4809, 0.1268, 0.4754, 0.1139, 0.4785, 0.113, 0.4903, 0.1223, 0.4855, 0.125, 0.4785, 0.113, 0.4826, 0.1123, 0.5043, 0.1085, 0.4903, 0.1223, 0.4826, 0.1123, 0.4992, 0.1065, 0.3651, 0.3381, 0.3924, 0.3356, 0.3918, 0.3558, 0.3656, 0.363, 0.3493, 0.3421, 0.3651, 0.3381, 0.3656, 0.363, 0.347, 0.3674, 0.347, 0.3674, 0.2835, 0.3472, 0.2825, 0.3427, 0.3493, 0.3421, 0.9676, 0.03668, 0.9137, 0.08671, 0.8966, 0.08428, 0.8691, 0.005337, 0.9137, 0.08671, 0.9052, 0.09803, 0.9007, 0.0981, 0.8966, 0.08428, 0.9052, 0.09803, 0.9048, 0.1024, 0.9013, 0.1033, 0.9007, 0.0981, 0.8958, 0.1154, 0.9013, 0.1033, 0.9048, 0.1024, 0.9221, 0.1189, 0.9221, 0.1189, 0.907, 0.1244, 0.8984, 0.1232, 0.8958, 0.1154, 0.8976, 0.1287, 0.8984, 0.1232, 0.907, 0.1244, 0.9062, 0.1298, 0.8621, 0.178, 0.8976, 0.1287, 0.9062, 0.1298, 0.9676, 0.163, 0.01892, 0.8348, 0.01393, 0.8336, 0.01766, 0.8404, 0.0328, 0.8599, 0.05146, 0.08254, 0.01548, 0.07924, 0.01547, 0.03917, 0.05148, 0.03889, 0.5377, 0.5808, 0.5662, 0.5778, 0.5658, 0.6215, 0.5373, 0.6246, 0.09892, 0.491, 0.0947, 0.5006, 0.06993, 0.5042, 0.06247, 0.4919, 0.0725, 0.4769, 0.1095, 0.4827, 0.09892, 0.491, 0.06247, 0.4919, 0.2016, 0.4903, 0.1779, 0.4982, 0.1714, 0.496, 0.1688, 0.4666, 0.606, 0.1451, 0.6776, 0.1343, 0.6868, 0.1485, 0.6404, 0.2108, 0.6776, 0.1343, 0.6882, 0.133, 0.7049, 0.1444, 0.6868, 0.1485, 0.8392, 0.4674, 0.8369, 0.4667, 0.8372, 0.4661, 0.8391, 0.4665, 0.7025, 0.1177, 0.7024, 0.1099, 0.7153, 0.1154, 0.7138, 0.1316, 0.7024, 0.1099, 0.6995, 0.02409, 0.7854, 0.07271, 0.7153, 0.1154, 0.1731, 0.5114, 0.18, 0.5298, 0.1555, 0.5193, 0.1667, 0.5075, 0.1592, 0.5385, 0.1521, 0.5351, 0.1555, 0.5193, 0.18, 0.5298, 0.8299, 0.4438, 0.8238, 0.454, 0.7268, 0.4713, 0.7628, 0.3594, 0.8334, 0.4485, 0.8332, 0.4642, 0.8238, 0.454, 0.8299, 0.4438, 0.6882, 0.133, 0.699, 0.1186, 0.7002, 0.1214, 0.6922, 0.1325, 0.8538, 0.4455, 0.8567, 0.4579, 0.8445, 0.4659, 0.8486, 0.4497, 0.9218, 0.4048, 0.9233, 0.4895, 0.8567, 0.4579, 0.8538, 0.4455, 0.1599, 0.5713, 0.1257, 0.5583, 0.1477, 0.5452, 0.1517, 0.5487, 0.1102, 0.5967, 0.09219, 0.5911, 0.1232, 0.5666, 0.1405, 0.5667, 0.1122, 0.5608, 0.1232, 0.5666, 0.09219, 0.5911, 0.08898, 0.5767, 0.5665, 0.5838, 0.538, 0.5805, 0.538, 0.5368, 0.5665, 0.5401, 0.1098, 0.07804, 0.07382, 0.08132, 0.07382, 0.03766, 0.1098, 0.03797, 0.3656, 0.8418, 0.361, 0.8433, 0.3453, 0.8678, 0.3607, 0.849, 0.3273, 0.04209, 0.3129, 0.0524, 0.3174, 0.02165, 0.327, 0.0396, 0.329, 0.04187, 0.3273, 0.04209, 0.327, 0.0396, 0.3286, 0.03935, 0.3302, 0.03495, 0.3312, 0.04263, 0.329, 0.04187, 0.3286, 0.03935, 0.3348, 0.04105, 0.3312, 0.04263, 0.3302, 0.03495, 0.335, 0.04003, 0.3363, 0.0399, 0.3363, 0.04121, 0.3348, 0.04105, 0.335, 0.04003, 0.3396, 0.03745, 0.3403, 0.04243, 0.3363, 0.04121, 0.3363, 0.0399, 0.3542, 0.02178, 0.3633, 0.05052, 0.3403, 0.04243, 0.3396, 0.03745, 0.5699, 0.3727, 0.5693, 0.3473, 0.6387, 0.3545, 0.6313, 0.3564, 0.5532, 0.3422, 0.5693, 0.3473, 0.5699, 0.3727, 0.5513, 0.3675, 0.522, 0.3383, 0.5532, 0.3422, 0.5513, 0.3675, 0.521, 0.3568, 0.4928, 0.06685, 0.5055, 0.08174, 0.5003, 0.08329, 0.4843, 0.07599, 0.4883, 0.06369, 0.4928, 0.06685, 0.4843, 0.07599, 0.4802, 0.07494, 0.4839, 0.06153, 0.4883, 0.06369, 0.4802, 0.07494, 0.4773, 0.07379, 0.4564, 0.05925, 0.4839, 0.06153, 0.4773, 0.07379, 0.4626, 0.07317, 0.4525, 0.06134, 0.4564, 0.05925, 0.4626, 0.07317, 0.46, 0.07424, 0.4464, 0.06558, 0.4525, 0.06134, 0.46, 0.07424, 0.4558, 0.07613, 0.4498, 0.09227, 0.4332, 0.09208, 0.4464, 0.06558, 0.4558, 0.07613, 0.4332, 0.09526, 0.4438, 0.1192, 0.4387, 0.123, 0.4316, 0.09555, 0.3726, 0.09839, 0.4316, 0.09555, 0.4387, 0.123, 0.4063, 0.1592, 0.2267, 0.283, 0.2546, 0.2801, 0.2538, 0.3946, 0.2259, 0.4168, 0.2059, 0.2834, 0.2267, 0.283, 0.2259, 0.4168, 0.205, 0.4204, 0.07387, 0.2815, 0.2059, 0.2834, 0.205, 0.4204, 0.07306, 0.4115, 0.0506, 0.2811, 0.07387, 0.2815, 0.07306, 0.4115, 0.0498, 0.4094, 0.02364, 0.2785, 0.0506, 0.2811, 0.0498, 0.4094, 0.02292, 0.3917, 0.5149, 0.09772, 0.5524, 0.106, 0.5179, 0.1653, 0.5108, 0.1114, 0.4482, 0.2784, 0.4486, 0.3105, 0.3988, 0.3158, 0.3753, 0.295, 0.4471, 0.2637, 0.4482, 0.2784, 0.3753, 0.295, 0.3652, 0.2888, 0.4371, 0.2016, 0.4471, 0.2637, 0.3652, 0.2888, 0.3223, 0.2458, 0.1951, 0.01125, 0.1958, 0.04826, 0.1252, 0.04826, 0.1199, 0.01125, 0.4183, 0.6126, 0.4181, 0.6411, 0.343, 0.6411, 0.3432, 0.6126, 0.1307, 0.517, 0.1241, 0.5196, 0.1167, 0.4987, 0.1168, 0.499, 0.1379, 0.514, 0.1307, 0.517, 0.1168, 0.499, 0.1198, 0.4959, 0.1461, 0.5095, 0.1379, 0.514, 0.1198, 0.4959, 0.1178, 0.4861, 0.1569, 0.472, 0.166, 0.4954, 0.1647, 0.5002, 0.1461, 0.5095, 0.7038, 0.2243, 0.7033, 0.1543, 0.7232, 0.1332, 0.7952, 0.1384, 0.7033, 0.1543, 0.711, 0.1415, 0.7121, 0.1385, 0.7232, 0.1332, 0.7049, 0.1444, 0.6882, 0.133, 0.6922, 0.1325, 0.7051, 0.1423, 0.8334, 0.4485, 0.8486, 0.4497, 0.8459, 0.4514, 0.8355, 0.451, 0.6965, 0.1102, 0.699, 0.1186, 0.6882, 0.133, 0.6776, 0.1343, 0.6792, 0.02705, 0.6965, 0.1102, 0.6776, 0.1343, 0.606, 0.1451, 0.1844, 0.5249, 0.1748, 0.5096, 0.1779, 0.4982, 0.2016, 0.4903, 0.2031, 0.5363, 0.1844, 0.5249, 0.2016, 0.4903, 0.2215, 0.5007, 0.04552, 0.5499, 0.03518, 0.5542, 0.03518, 0.4998, 0.04997, 0.5047, 0.05832, 0.5459, 0.04552, 0.5499, 0.04997, 0.5047, 0.04821, 0.5059, 0.4169, 0.5792, 0.417, 0.6079, 0.3428, 0.6078, 0.3425, 0.5791, 0.1975, 0.06074, 0.1967, 0.09647, 0.1216, 0.09647, 0.1269, 0.06074, 0.3148, 0.4256, 0.3623, 0.3906, 0.442, 0.4197, 0.4281, 0.4804, 0.3623, 0.3906, 0.3692, 0.3813, 0.4446, 0.4026, 0.442, 0.4197, 0.3692, 0.3813, 0.3949, 0.3628, 0.4469, 0.3706, 0.4446, 0.4026, 0.4965, 0.1053, 0.4787, 0.1086, 0.4825, 0.09646, 0.4988, 0.09637, 0.4787, 0.1086, 0.4758, 0.1087, 0.479, 0.09632, 0.4825, 0.09646, 0.4758, 0.1087, 0.4737, 0.1087, 0.4763, 0.09605, 0.479, 0.09632, 0.4737, 0.1087, 0.4629, 0.1079, 0.462, 0.09538, 0.4763, 0.09605, 0.4629, 0.1079, 0.4611, 0.1075, 0.4598, 0.09533, 0.462, 0.09538, 0.4611, 0.1075, 0.4585, 0.1064, 0.4565, 0.09501, 0.4598, 0.09533, 0.4499, 0.09518, 0.4565, 0.09501, 0.4585, 0.1064, 0.4541, 0.1095, 0.4332, 0.09526, 0.4499, 0.09518, 0.4541, 0.1095, 0.4438, 0.1192, 0.7084, 0.7959, 0.7083, 0.78, 0.7539, 0.7756, 0.7517, 0.8001, 0.8493, 0.8463, 0.8474, 0.8239, 0.984, 0.7673, 0.7083, 0.78, 0.7075, 0.7715, 0.7507, 0.7666, 0.7539, 0.7756, 0.7075, 0.8042, 0.7084, 0.7959, 0.7517, 0.8001, 0.7493, 0.8092, 0.7388, 0.9244, 0.7388, 0.9102, 0.7744, 0.9083, 0.7743, 0.9263, 0.7088, 0.1316, 0.7116, 0.132, 0.7114, 0.1376, 0.7109, 0.138, 0.8432, 0.4647, 0.8391, 0.4665, 0.8372, 0.4661, 0.8346, 0.4635, 0.7002, 0.1214, 0.702, 0.1205, 0.7116, 0.132, 0.7088, 0.1316, 0.8459, 0.4514, 0.8432, 0.4647, 0.8346, 0.4635, 0.8355, 0.451, 0.7051, 0.1423, 0.7088, 0.1316, 0.7109, 0.138, 0.7101, 0.1406, 0.6922, 0.1325, 0.7002, 0.1214, 0.7088, 0.1316, 0.7051, 0.1423, 0.8332, 0.4642, 0.8334, 0.4485, 0.8355, 0.451, 0.8346, 0.4635, 0.711, 0.1415, 0.7049, 0.1444, 0.7051, 0.1423, 0.7101, 0.1406, 0.7121, 0.1385, 0.711, 0.1415, 0.7101, 0.1406, 0.7109, 0.138, 0.7122, 0.1378, 0.7121, 0.1385, 0.7109, 0.138, 0.7114, 0.1376, 0.8445, 0.4659, 0.8392, 0.4674, 0.8391, 0.4665, 0.8432, 0.4647, 0.7025, 0.1177, 0.7138, 0.1316, 0.7116, 0.132, 0.702, 0.1205, 0.7138, 0.1316, 0.7122, 0.1378, 0.7114, 0.1376, 0.7116, 0.132, 0.8486, 0.4497, 0.8445, 0.4659, 0.8432, 0.4647, 0.8459, 0.4514, 0.8399, 0.7358, 0.8379, 0.714, 0.984, 0.7673, 0.8474, 0.8239, 0.8399, 0.7358, 0.984, 0.7673, 0.848, 0.9751, 0.848, 0.8595, 0.9816, 0.9173, 0.7517, 0.8001, 0.7539, 0.7756, 0.8399, 0.7358, 0.8474, 0.8239, 0.7743, 0.9263, 0.7744, 0.9083, 0.848, 0.8595, 0.848, 0.9751, 0.7539, 0.7756, 0.7507, 0.7666, 0.8379, 0.714, 0.8399, 0.7358, 0.7493, 0.8092, 0.7517, 0.8001, 0.8474, 0.8239, 0.8493, 0.8463])
me_untitled.materials.append(mat_lambert6)
me_untitled.materials.append(mat_lambert10)
me_untitled.materials.append(mat_lambert7)
me_untitled.materials.append(mat_hojas)
me_untitled.use_remesh_preserve_volume = False
me_untitled.use_remesh_preserve_attributes = False
me_untitled.use_mirror_vertex_groups = False
me_untitled.update()
me_untitled.normals_split_custom_set([tuple(v) for v in zip(*[iter([-0.6733, -0.738, 0.04379, -0.6642, -0.7449, 0.06347, -0.874, -0.4855, 0.01821, -0.8427, -0.5383, 0.007024, -0.9983, 0.05836, -0.0001004, -0.9862, 0.1643, 0.02162, -0.9872, 0.1582, 0.01844, -0.9979, 0.06457, -0.0001087, -0.9926, -0.1211, 0.0005837, -0.9983, 0.05836, -0.0001004, -0.9979, 0.06457, -0.0001087, -0.9894, -0.1454, 0.0004577, -0.874, -0.4855, 0.01821, -0.9926, -0.1211, 0.0005837, -0.9894, -0.1454, 0.0004577, -0.8427, -0.5383, 0.007024, -0.8128, 0.5801, 0.05447, -0.76, 0.6491, -0.03322, -0.7091, 0.7049, 0.01504, -0.773, 0.6338, 0.0255, -0.76, 0.6491, -0.03322, -0.577, -0.7089, 0.4056, -0.529, -0.7885, 0.3138, -0.7091, 0.7049, 0.01504, -0.577, -0.7089, 0.4056, -0.04885, -0.9988, 0.0009517, -0.04837, -0.9988, 0.0008873, -0.529, -0.7885, 0.3138, -0.6954, -0.7186, 0.001859, -0.953, -0.303, 0.0007691, -0.9022, -0.4312, 0.001105, -0.6954, -0.7186, 0.001859, -0.953, -0.303, 0.0007691, -0.9979, -0.0642, 0.000145, -0.9979, -0.06483, 0.0001471, -0.9022, -0.4312, 0.001105, -0.9979, -0.0642, 0.000145, -0.9996, -0.02924, 7.175e-05, -0.9996, -0.02781, 6.631e-05, -0.9979, -0.06483, 0.0001471, -0.9996, -0.02924, 7.175e-05, -0.8928, 0.4504, -0.001036, -0.8673, 0.4977, -0.001148, -0.9996, -0.02781, 6.631e-05, -0.8928, 0.4504, -0.001036, -0.7389, 0.6738, -0.001566, -0.7388, 0.6739, -0.001565, -0.8673, 0.4977, -0.001148, -0.9862, 0.1643, 0.02162, -0.9807, 0.188, 0.05337, -0.9807, 0.188, 0.05337, -0.9872, 0.1582, 0.01844, -0.773, 0.6338, 0.0255, -0.7091, 0.7049, 0.01504, -0.7524, 0.6587, 0.000241, -0.7393, 0.6734, 0.0005822, -0.529, -0.7885, 0.3138, -0.4988, -0.8303, 0.2487, -0.7524, 0.6587, 0.000241, -0.7091, 0.7049, 0.01504, -0.04837, -0.9988, 0.0008873, -0.04397, -0.999, 0.0008258, -0.4988, -0.8303, 0.2487, -0.529, -0.7885, 0.3138, -0.9022, -0.4312, 0.001105, -0.902, -0.4318, 0.001106, -0.6963, -0.7178, 0.001857, -0.6954, -0.7186, 0.001859, -0.9979, -0.06483, 0.0001471, -0.9979, -0.06482, 0.000146, -0.902, -0.4318, 0.001106, -0.9022, -0.4312, 0.001105, -0.9996, -0.02781, 6.631e-05, -0.9996, -0.028, 7.108e-05, -0.9979, -0.06482, 0.000146, -0.9979, -0.06483, 0.0001471, -0.8673, 0.4977, -0.001148, -0.8685, 0.4957, -0.00114, -0.9996, -0.028, 7.108e-05, -0.9996, -0.02781, 6.631e-05, -0.7388, 0.6739, -0.001565, -0.7386, 0.6741, -0.001566, -0.8685, 0.4957, -0.00114, -0.8673, 0.4977, -0.001148, -0.6883, -0.7252, -0.01853, -0.6733, -0.738, 0.04379, -0.8427, -0.5383, 0.007024, -0.7912, -0.6114, 0.01201, -0.9894, -0.1454, 0.0004577, -0.9848, -0.1734, 0.0004604, -0.7912, -0.6114, 0.01201, -0.8427, -0.5383, 0.007024, -0.9979, 0.06457, -0.0001087, -0.9979, 0.06456, -8.554e-05, -0.9848, -0.1734, 0.0004604, -0.9894, -0.1454, 0.0004577, -0.9872, 0.1582, 0.01844, -0.989, 0.1477, -0.0002259, -0.9979, 0.06456, -8.554e-05, -0.9979, 0.06457, -0.0001087, -0.7907, 0.6045, -0.09682, -0.7189, 0.6946, -0.02735, -0.7766, 0.6177, -0.1239, -0.8166, 0.5549, -0.1588, -0.4538, -0.8911, 0.002127, -0.38, -0.9246, -0.02546, -0.7766, 0.6177, -0.1239, -0.7189, 0.6946, -0.02735, -0.04156, -0.9991, 0.0008266, -0.04077, -0.9992, 0.0008265, -0.38, -0.9246, -0.02546, -0.4538, -0.8911, 0.002127, -0.9134, -0.4071, 0.001043, -0.9537, -0.3006, 0.0007628, -0.697, -0.7171, 0.001855, -0.6967, -0.7174, 0.001856, -0.9979, -0.06466, 0.000146, -0.9979, -0.06418, 0.0001445, -0.9537, -0.3006, 0.0007628, -0.9134, -0.4071, 0.001043, -0.9996, -0.02808, 6.593e-05, -0.9996, -0.0288, 6.231e-05, -0.9979, -0.06418, 0.0001445, -0.9979, -0.06466, 0.000146, -0.8721, 0.4893, -0.001129, -0.8909, 0.4541, -0.001045, -0.9996, -0.0288, 6.231e-05, -0.9996, -0.02808, 6.593e-05, -0.7385, 0.6743, -0.001567, -0.7384, 0.6744, -0.001567, -0.8909, 0.4541, -0.001045, -0.8721, 0.4893, -0.001129, -0.5277, -0.8482, -0.04445, -0.6695, -0.7428, -0.008225, -0.7733, -0.6339, -0.01264, -0.8649, -0.502, -0.003611, -0.987, -0.1607, 0.0004487, -0.9903, -0.1389, 0.0004058, -0.8649, -0.502, -0.003611, -0.7733, -0.6339, -0.01264, -0.998, 0.06334, -8.524e-05, -0.9983, 0.05869, -7.741e-05, -0.9903, -0.1389, 0.0004058, -0.987, -0.1607, 0.0004487, -0.9828, 0.1761, -0.05642, -0.9797, 0.1848, -0.07773, -0.9983, 0.05869, -7.741e-05, -0.998, 0.06334, -8.524e-05, -0.9603, 0.2252, -0.1646, -0.9603, 0.2252, -0.1646, -0.9797, 0.1848, -0.07773, -0.9828, 0.1761, -0.05642, -0.5071, 0.8619, -6.602e-05, -0.5529, 0.8332, 5.117e-05, -0.5531, 0.8331, 0.0001125, -0.5072, 0.8619, -6.627e-05, -0.06751, 0.09177, 0.9935, -0.06418, 0.08045, 0.9947, -0.05277, 0.05694, 0.997, -0.06751, 0.09177, 0.9935, 0.7171, -0.697, 0.0009569, 0.7171, -0.697, 0.0009569, 0.7172, -0.6969, 0.0009563, 0.7172, -0.6969, 0.0009563, -0.03048, 0.04145, -0.9987, -0.0186, 0.01357, -0.9997, -0.02895, 0.03622, -0.9989, -0.03048, 0.04145, -0.9987, -0.5529, 0.8332, 5.117e-05, -0.8129, 0.5824, 0.0002338, -0.8129, 0.5823, 0.0002271, -0.5531, 0.8331, 0.0001125, -0.06418, 0.08045, 0.9947, -0.06915, 0.0375, 0.9969, -0.02264, -0.02128, 0.9995, -0.05277, 0.05694, 0.997, -0.0186, 0.01357, -0.9997, 0.01143, -0.04105, -0.9991, -0.03116, 0.01693, -0.9994, -0.02895, 0.03622, -0.9989, -0.06915, 0.0375, 0.9969, -0.07576, 0.01472, 0.997, -0.07576, 0.01472, 0.997, -0.02264, -0.02128, 0.9995, -0.8129, 0.5824, 0.0002338, -0.9008, 0.4342, 0.0001847, -0.9008, 0.4342, 0.0001847, -0.8129, 0.5823, 0.0002271, 0.01143, -0.04105, -0.9991, -0.03415, 0.006749, -0.9994, -0.03415, 0.006749, -0.9994, -0.03116, 0.01693, -0.9994, 0.81, -0.5864, 0.0008079, 0.81, -0.5864, 0.0008079, 0.8099, -0.5866, 0.0008081, 0.8099, -0.5866, 0.0008081, 0.9867, -0.1624, -0.007317, 0.9867, -0.1624, -0.007317, 0.9854, -0.17, -0.007317, 0.9855, -0.1694, -0.007318, -0.02264, -0.02128, 0.9995, 0.1604, -0.3517, 0.9223, 0.1604, -0.3517, 0.9223, -0.05277, 0.05694, 0.997, -0.0186, 0.01357, -0.9997, 0.1778, -0.3777, -0.9087, 0.1778, -0.3777, -0.9087, 0.01143, -0.04105, -0.9991, -0.9923, -0.124, -0.006499, -0.9919, -0.1265, -0.006499, -0.9936, -0.1129, -0.006491, -0.9936, -0.1129, -0.006491, -0.3635, -0.9316, -0.003443, -0.3741, -0.9274, -0.003396, -0.3741, -0.9274, -0.003388, -0.3635, -0.9316, -0.003443, -0.4871, -0.8734, -0.0004239, -0.4871, -0.8734, -0.0004239, -0.4871, -0.8734, -0.0004239, -0.4871, -0.8734, -0.0004239, 3.673e-05, 1.0, -0.002323, 2.294e-05, 1.0, -0.002785, -2.638e-05, 1.0, -0.002788, -4.254e-05, 1.0, -0.002323, -8.804e-10, 1.0, -0.002434, -7.398e-10, 1.0, -0.002433, 2.09e-05, 1.0, -0.002345, -1.805e-05, 1.0, -0.002345, -1.776e-06, 0.3094, -0.9509, 0.0, 0.4717, -0.8818, 0.0, 0.4717, -0.8818, 1.026e-06, 0.3034, -0.9529, 1.082e-06, -0.02457, -0.9997, -1.776e-06, 0.3094, -0.9509, 1.026e-06, 0.3034, -0.9529, 2.15e-06, -0.02467, -0.9997, -5.935e-06, -0.07628, -0.9971, 1.082e-06, -0.02457, -0.9997, 2.15e-06, -0.02467, -0.9997, 3.984e-06, -0.07603, -0.9971, 0.0, -0.2733, -0.9619, -5.935e-06, -0.07628, -0.9971, 3.984e-06, -0.07603, -0.9971, 0.0, -0.2733, -0.9619, 0.0, -0.7759, -0.6308, 0.0, -0.7759, -0.6308, 0.0, -0.7759, -0.6308, 0.0, -0.7759, -0.6308, 0.0, -0.9994, -0.03487, 0.0, -0.9994, -0.03487, 0.0, -0.9994, -0.03487, 0.0, -0.9994, -0.03487, -2.298e-05, 0.6207, -0.7841, 0.0, 0.586, -0.8103, 0.0, 0.586, -0.8103, 5.632e-08, 0.6205, -0.7842, 0.0, 0.6557, -0.7551, -2.298e-05, 0.6207, -0.7841, 5.632e-08, 0.6205, -0.7842, 0.0, 0.6557, -0.7551, 6.722e-08, 0.0977, -0.9952, 0.0, 0.124, -0.9923, 0.0, 0.124, -0.9923, 3.247e-08, 0.09746, -0.9952, 1.043e-07, 0.09062, -0.9959, -1.64e-07, 0.09053, -0.9959, 6.722e-08, 0.0977, -0.9952, 3.247e-08, 0.09746, -0.9952, 4.553e-06, -0.09463, -0.9955, 2.049e-06, -0.0983, -0.9952, -1.64e-07, 0.09053, -0.9959, 1.043e-07, 0.09062, -0.9959, 2.309e-06, -0.6418, -0.7669, 2.81e-06, -0.6497, -0.7602, 2.049e-06, -0.0983, -0.9952, 4.553e-06, -0.09463, -0.9955, 0.0, -0.8382, -0.5454, 0.0, -0.8382, -0.5454, 2.81e-06, -0.6497, -0.7602, 2.309e-06, -0.6418, -0.7669, -0.001132, -0.9953, -0.09733, -0.001134, -0.9956, -0.09383, -0.001136, -0.9956, -0.09387, -0.001132, -0.9953, -0.09733, 0.002001, -0.9682, 0.2503, 0.002004, -0.9668, 0.2556, 0.002003, -0.9668, 0.2557, 0.002001, -0.9682, 0.2503, 8.332e-07, -0.676, 0.7369, 8.896e-07, -0.6814, 0.7319, 0.0, -0.8235, 0.5673, 0.0, -0.8235, 0.5673, 3.115e-06, -0.2585, 0.966, 2.078e-06, -0.2611, 0.9653, 8.896e-07, -0.6814, 0.7319, 8.332e-07, -0.676, 0.7369, 1.097e-06, 0.1154, 0.9933, 1.143e-06, 0.1161, 0.9932, 2.078e-06, -0.2611, 0.9653, 3.115e-06, -0.2585, 0.966, 0.0, 0.2898, 0.9571, 0.0, 0.2898, 0.9571, 1.143e-06, 0.1161, 0.9932, 1.097e-06, 0.1154, 0.9933, 0.0, 0.2963, 0.9551, 0.0, 0.2963, 0.9551, 0.0, 0.2898, 0.9571, 0.0, 0.2898, 0.9571, 2.274e-06, 0.5807, 0.8141, -0.0001565, 0.575, 0.8182, 0.0, 0.493, 0.87, 0.0, 0.493, 0.87, 2.709e-05, -0.8668, 0.4987, -0.02799, -0.8644, 0.502, -0.0001565, 0.575, 0.8182, 2.274e-06, 0.5807, 0.8141, 0.0, -0.999, 0.04525, 0.0, -0.999, 0.04525, -0.02799, -0.8644, 0.502, 2.709e-05, -0.8668, 0.4987, 0.0, -0.7759, 0.6308, 0.0, -0.7759, 0.6308, 0.0, -0.7759, 0.6308, 0.0, -0.7759, 0.6308, 2.934e-06, -0.09194, 0.9958, 7.048e-07, -0.09214, 0.9957, 0.0, -0.239, 0.971, 0.0, -0.239, 0.971, 3.511e-06, -0.0387, 0.9993, 3.412e-06, -0.0385, 0.9993, 7.048e-07, -0.09214, 0.9957, 2.934e-06, -0.09194, 0.9958, 8.392e-07, 0.326, 0.9454, -4.654e-07, 0.3311, 0.9436, 3.412e-06, -0.0385, 0.9993, 3.511e-06, -0.0387, 0.9993, 0.0, 0.4717, 0.8818, 0.0, 0.4717, 0.8818, -4.654e-07, 0.3311, 0.9436, 8.392e-07, 0.326, 0.9454, -1.0, 3.785e-07, -1.428e-07, -1.0, 2.332e-07, -2.138e-07, -1.0, 2.909e-07, 5.942e-08, -1.0, 5.035e-07, -1.412e-08, -0.002183, -0.118, -0.993, -0.00119, -0.113, -0.9936, 0.002693, -0.1205, -0.9927, -0.00221, -0.1246, -0.9922, 0.0001355, 0.1408, 0.99, -0.0009071, 0.2861, 0.9582, -0.02926, 0.3542, 0.9347, 0.0001351, 0.1473, 0.9891, -1.0, 2.332e-07, -2.138e-07, -0.9998, 0.007859, 0.01633, -0.9881, 0.06679, 0.1388, -1.0, 2.909e-07, 5.942e-08, -0.00119, -0.113, -0.9936, 0.002643, 0.0494, -0.9988, 0.002491, 0.04811, -0.9988, 0.002693, -0.1205, -0.9927, -0.0009071, 0.2861, 0.9582, -0.003776, 0.03269, 0.9995, -0.003874, 0.03474, 0.9994, -0.02926, 0.3542, 0.9347, -0.9998, 0.007859, 0.01633, -0.9791, 0.0881, 0.1831, -0.9704, 0.1047, 0.2176, -0.9881, 0.06679, 0.1388, 0.002643, 0.0494, -0.9988, 0.005691, 0.116, -0.9932, 0.005251, 0.1056, -0.9944, 0.002491, 0.04811, -0.9988, 0.00796, 0.9263, 0.3767, 0.009343, 0.9257, 0.3782, 0.003873, 0.926, 0.3774, 0.003873, 0.926, 0.3774, -0.5534, 0.01322, 0.8328, -0.9804, 0.009546, 0.197, -0.9803, 0.00882, 0.1973, -0.5536, 0.01322, 0.8327, 0.9754, 0.08491, 0.2033, 0.9999, -0.001581, 0.01697, 0.9866, 0.06298, 0.1503, 0.9659, 0.1024, 0.2377, 0.9999, -0.001581, 0.01697, 0.9968, -0.08049, -0.002832, 0.9956, -0.09129, -0.02104, 0.9866, 0.06298, 0.1503, 0.9968, -0.08049, -0.002832, 0.9881, -0.1536, -0.005251, 0.988, -0.1546, -0.005008, 0.9956, -0.09129, -0.02104, 0.6733, -0.738, 0.04379, 0.8426, -0.5385, 0.0105, 0.874, -0.4855, 0.01821, 0.6642, -0.7449, 0.06347, 0.9983, 0.05836, -0.0001001, 0.9979, 0.06457, -0.000102, 0.9872, 0.1582, 0.01844, 0.9862, 0.1643, 0.02162, 0.9926, -0.1211, 0.0005851, 0.9894, -0.1454, 0.0005186, 0.9979, 0.06457, -0.000102, 0.9983, 0.05836, -0.0001001, 0.874, -0.4855, 0.01821, 0.8426, -0.5385, 0.0105, 0.9894, -0.1454, 0.0005186, 0.9926, -0.1211, 0.0005851, 0.8128, 0.5801, 0.05447, 0.773, 0.6338, 0.0255, 0.6711, 0.7412, 0.016, 0.7353, 0.6771, -0.031, 0.7353, 0.6771, -0.031, 0.6711, 0.7412, 0.016, 0.5385, -0.8426, 0.0005732, 0.6118, -0.6759, 0.4108, 0.6118, -0.6759, 0.4108, 0.5385, -0.8426, 0.0005732, 0.04837, -0.9988, 0.0008873, 0.04885, -0.9988, 0.0009517, 0.6954, -0.7186, 0.001859, 0.6958, -0.7183, 0.001858, 0.9022, -0.4312, 0.001104, 0.953, -0.303, 0.000769, 0.953, -0.303, 0.000769, 0.9022, -0.4312, 0.001104, 0.9979, -0.06483, 0.0001472, 0.9979, -0.0642, 0.0001453, 0.9979, -0.0642, 0.0001453, 0.9979, -0.06483, 0.0001472, 0.9996, -0.02781, 5.693e-05, 0.9996, -0.02924, 6.811e-05, 0.9996, -0.02924, 6.811e-05, 0.9996, -0.02781, 5.693e-05, 0.8673, 0.4977, -0.001143, 0.8928, 0.4504, -0.001034, 0.8928, 0.4504, -0.001034, 0.8673, 0.4977, -0.001143, 0.7388, 0.6739, -0.001565, 0.7389, 0.6738, -0.001566, 0.9862, 0.1643, 0.02162, 0.9872, 0.1582, 0.01844, 0.9807, 0.188, 0.05337, 0.9807, 0.188, 0.05337, 0.773, 0.6338, 0.0255, 0.7392, 0.6735, 0.0005822, 0.7179, 0.6962, 0.001423, 0.6711, 0.7412, 0.016, 0.5385, -0.8426, 0.0005732, 0.6711, 0.7412, 0.016, 0.7179, 0.6962, 0.001423, 0.5267, -0.8501, 0.002518, 0.04837, -0.9988, 0.0008873, 0.5385, -0.8426, 0.0005732, 0.5267, -0.8501, 0.002518, 0.04412, -0.999, 0.0008258, 0.9022, -0.4312, 0.001104, 0.6958, -0.7183, 0.001858, 0.6963, -0.7178, 0.001857, 0.902, -0.4318, 0.001106, 0.9979, -0.06483, 0.0001472, 0.9022, -0.4312, 0.001104, 0.902, -0.4318, 0.001106, 0.9979, -0.06482, 0.0001472, 0.9996, -0.02781, 5.693e-05, 0.9979, -0.06483, 0.0001472, 0.9979, -0.06482, 0.0001472, 0.9996, -0.028, 5.738e-05, 0.8673, 0.4977, -0.001143, 0.9996, -0.02781, 5.693e-05, 0.9996, -0.028, 5.738e-05, 0.8685, 0.4957, -0.001138, 0.7388, 0.6739, -0.001565, 0.8673, 0.4977, -0.001143, 0.8685, 0.4957, -0.001138, 0.7386, 0.6741, -0.001566, 0.6883, -0.7252, -0.01852, 0.7883, -0.6152, -0.01044, 0.8426, -0.5385, 0.0105, 0.6733, -0.738, 0.04379, 0.9894, -0.1454, 0.0005186, 0.8426, -0.5385, 0.0105, 0.7883, -0.6152, -0.01044, 0.9848, -0.1734, 0.0004606, 0.9979, 0.06457, -0.000102, 0.9894, -0.1454, 0.0005186, 0.9848, -0.1734, 0.0004606, 0.9979, 0.06456, -8.704e-05, 0.9872, 0.1582, 0.01844, 0.9979, 0.06457, -0.000102, 0.9979, 0.06456, -8.704e-05, 0.989, 0.1477, -0.0002259, 0.7907, 0.6045, -0.09682, 0.8166, 0.5549, -0.1588, 0.7561, 0.6423, -0.1253, 0.6817, 0.7309, -0.03224, 0.5071, -0.8601, 0.05534, 0.6817, 0.7309, -0.03224, 0.7561, 0.6423, -0.1253, 0.4145, -0.9088, -0.04707, 0.04156, -0.9991, 0.0008266, 0.5071, -0.8601, 0.05534, 0.4145, -0.9088, -0.04707, 0.04077, -0.9992, 0.0008265, 0.9134, -0.4071, 0.001041, 0.6967, -0.7174, 0.001856, 0.697, -0.7171, 0.001855, 0.9537, -0.3006, 0.0007629, 0.9979, -0.06471, 0.0001466, 0.9134, -0.4071, 0.001041, 0.9537, -0.3006, 0.0007629, 0.9979, -0.06418, 0.0001448, 0.9996, -0.02808, 6.308e-05, 0.9979, -0.06471, 0.0001466, 0.9979, -0.06418, 0.0001448, 0.9996, -0.0288, 5.984e-05, 0.8721, 0.4893, -0.001125, 0.9996, -0.02808, 6.308e-05, 0.9996, -0.0288, 5.984e-05, 0.8909, 0.4541, -0.001042, 0.7385, 0.6743, -0.001567, 0.8721, 0.4893, -0.001125, 0.8909, 0.4541, -0.001042, 0.7384, 0.6744, -0.001568, 0.5277, -0.8482, -0.04445, 0.8649, -0.502, -0.003608, 0.7758, -0.6307, -0.02195, 0.6695, -0.7428, -0.008224, 0.987, -0.1607, 0.000447, 0.7758, -0.6307, -0.02195, 0.8649, -0.502, -0.003608, 0.9903, -0.1389, 0.0004048, 0.998, 0.06334, -8.452e-05, 0.987, -0.1607, 0.000447, 0.9903, -0.1389, 0.0004048, 0.9983, 0.05869, -7.752e-05, 0.9828, 0.1761, -0.05642, 0.998, 0.06334, -8.452e-05, 0.9983, 0.05869, -7.752e-05, 0.9797, 0.1848, -0.07773, 0.9603, 0.2252, -0.1646, 0.9828, 0.1761, -0.05642, 0.9797, 0.1848, -0.07773, 0.9603, 0.2252, -0.1646, 0.5071, 0.8619, -6.603e-05, 0.5072, 0.8619, -6.604e-05, 0.5531, 0.8331, 4.93e-05, 0.5529, 0.8332, 0.0001125, 0.06751, 0.09177, 0.9935, 0.06751, 0.09177, 0.9935, 0.05277, 0.05694, 0.997, 0.06418, 0.08045, 0.9947, -0.7171, -0.697, 0.0009573, -0.7172, -0.6969, 0.0009565, -0.7172, -0.6969, 0.0009565, -0.7171, -0.697, 0.0009573, 0.03048, 0.04145, -0.9987, 0.03048, 0.04145, -0.9987, 0.02895, 0.03622, -0.9989, 0.0186, 0.01357, -0.9997, 0.5529, 0.8332, 0.0001125, 0.5531, 0.8331, 4.93e-05, 0.8129, 0.5824, 0.0002425, 0.8129, 0.5824, 0.00023, 0.06418, 0.08045, 0.9947, 0.05277, 0.05694, 0.997, 0.02264, -0.02129, 0.9995, 0.06915, 0.0375, 0.9969, 0.0186, 0.01357, -0.9997, 0.02895, 0.03622, -0.9989, 0.03118, 0.01689, -0.9994, -0.01144, -0.04105, -0.9991, 0.06915, 0.0375, 0.9969, 0.02264, -0.02129, 0.9995, 0.07576, 0.01472, 0.997, 0.07576, 0.01472, 0.997, 0.8129, 0.5824, 0.00023, 0.8129, 0.5824, 0.0002425, 0.9008, 0.4342, 0.0001848, 0.9008, 0.4342, 0.0001848, -0.01144, -0.04105, -0.9991, 0.03118, 0.01689, -0.9994, 0.03415, 0.006749, -0.9994, 0.03415, 0.006749, -0.9994, -0.81, -0.5864, 0.0008078, -0.8099, -0.5866, 0.0008081, -0.8099, -0.5866, 0.0008081, -0.81, -0.5864, 0.0008078, -0.9867, -0.1624, -0.007316, -0.9855, -0.1694, -0.007318, -0.9854, -0.17, -0.007317, -0.9867, -0.1624, -0.007316, 0.02264, -0.02129, 0.9995, 0.05277, 0.05694, 0.997, -0.1604, -0.3517, 0.9223, -0.1604, -0.3517, 0.9223, 0.0186, 0.01357, -0.9997, -0.01144, -0.04105, -0.9991, -0.1778, -0.3777, -0.9087, -0.1778, -0.3777, -0.9087, 0.9923, -0.124, -0.006499, 0.9936, -0.1129, -0.006491, 0.9936, -0.1129, -0.006491, 0.9919, -0.1265, -0.0065, 0.3635, -0.9316, -0.003443, 0.3635, -0.9316, -0.003443, 0.3741, -0.9274, -0.003389, 0.3741, -0.9274, -0.003397, 0.4871, -0.8734, -0.0004239, 0.4871, -0.8734, -0.0004238, 0.4871, -0.8734, -0.0004238, 0.4871, -0.8734, -0.0004239, 3.673e-05, 1.0, -0.002323, 7.276e-05, 1.0, -0.002358, 3.8e-05, 1.0, -0.002977, 2.294e-05, 1.0, -0.002785, -3.714e-05, 1.0, -0.002953, -2.229e-05, 1.0, -0.002741, 2.294e-05, 1.0, -0.002785, 3.8e-05, 1.0, -0.002977, -8.804e-10, 1.0, -0.002434, -1.805e-05, 1.0, -0.002345, -3.556e-05, 1.0, -0.002373, 0.0, 1.0, -0.002434, -4.969e-07, 0.2373, -0.9714, 1.026e-06, 0.3034, -0.9529, 0.0, 0.4717, -0.8818, 0.0, 0.4717, -0.8818, 1.568e-06, -0.02581, -0.9997, 2.15e-06, -0.02467, -0.9997, 1.026e-06, 0.3034, -0.9529, -4.969e-07, 0.2373, -0.9714, -1.968e-06, -0.07342, -0.9973, 3.984e-06, -0.07603, -0.9971, 2.15e-06, -0.02467, -0.9997, 1.568e-06, -0.02581, -0.9997, 0.0, -0.2733, -0.9619, 0.0, -0.2733, -0.9619, 3.984e-06, -0.07603, -0.9971, -1.968e-06, -0.07342, -0.9973, 0.0, -0.7759, -0.6308, 0.0, -0.7759, -0.6308, 0.0, -0.7759, -0.6308, 0.0, -0.7759, -0.6308, 0.0, -0.9994, -0.03487, 0.0, -0.9994, -0.03487, 0.0, -0.9994, -0.03487, 0.0, -0.9994, -0.03487, -0.0003251, 0.6292, -0.7772, 5.632e-08, 0.6205, -0.7842, 0.0, 0.586, -0.8103, 0.0, 0.586, -0.8103, 0.0, 0.6557, -0.7551, 0.0, 0.6557, -0.7551, 5.632e-08, 0.6205, -0.7842, -0.0003251, 0.6292, -0.7772, -0.0001378, 0.09339, -0.9956, 3.247e-08, 0.09746, -0.9952, 0.0, 0.124, -0.9923, 0.0, 0.124, -0.9923, 1.043e-07, 0.09062, -0.9959, 3.247e-08, 0.09746, -0.9952, -0.0001378, 0.09339, -0.9956, 1.018e-07, 0.09145, -0.9958, 4.553e-06, -0.09463, -0.9955, 1.043e-07, 0.09062, -0.9959, 1.018e-07, 0.09145, -0.9958, 5.146e-06, -0.05654, -0.9984, 2.309e-06, -0.6418, -0.7669, 4.553e-06, -0.09463, -0.9955, 5.146e-06, -0.05654, -0.9984, -3.744e-07, -0.5673, -0.8235, 0.0, -0.8382, -0.5454, 2.309e-06, -0.6418, -0.7669, -3.744e-07, -0.5673, -0.8235, 0.0, -0.8382, -0.5454, 0.001134, -0.9954, -0.09532, 0.001134, -0.9954, -0.09532, 0.001134, -0.9954, -0.09532, 0.001134, -0.9954, -0.09532, -0.002004, -0.9663, 0.2574, -0.002004, -0.9663, 0.2574, -0.002004, -0.9663, 0.2574, -0.002004, -0.9663, 0.2574, 8.332e-07, -0.676, 0.7369, 0.0, -0.8235, 0.5673, 0.0, -0.8235, 0.5673, -3.814e-07, -0.6213, 0.7835, 3.115e-06, -0.2585, 0.966, 8.332e-07, -0.676, 0.7369, -3.814e-07, -0.6213, 0.7835, -1.896e-06, -0.2319, 0.9727, 1.097e-06, 0.1154, 0.9933, 3.115e-06, -0.2585, 0.966, -1.896e-06, -0.2319, 0.9727, -2.992e-07, 0.1086, 0.9941, 0.0, 0.2898, 0.9571, 1.097e-06, 0.1154, 0.9933, -2.992e-07, 0.1086, 0.9941, 0.0, 0.2891, 0.9573, 0.0, 0.2963, 0.9551, 0.0, 0.2898, 0.9571, 0.0, 0.2891, 0.9573, 0.0, 0.2963, 0.9551, 2.274e-06, 0.5807, 0.8141, 0.0, 0.493, 0.87, 0.0, 0.493, 0.87, -0.02646, 0.5579, 0.8295, 2.709e-05, -0.8668, 0.4987, 2.274e-06, 0.5807, 0.8141, -0.02646, 0.5579, 0.8295, 0.3848, -0.639, 0.6661, 0.0, -0.999, 0.04525, 2.709e-05, -0.8668, 0.4987, 0.3848, -0.639, 0.6661, 0.0, -0.999, 0.04525, 0.0, -0.7759, 0.6308, 0.0, -0.7759, 0.6308, 0.0, -0.7759, 0.6308, 0.0, -0.7759, 0.6308, 2.934e-06, -0.09194, 0.9958, 0.0, -0.239, 0.971, 0.0, -0.239, 0.971, 5.951e-07, -0.09002, 0.9959, 3.511e-06, -0.0387, 0.9993, 2.934e-06, -0.09194, 0.9958, 5.951e-07, -0.09002, 0.9959, 5.396e-06, -0.04057, 0.9992, 8.392e-07, 0.326, 0.9454, 3.511e-06, -0.0387, 0.9993, 5.396e-06, -0.04057, 0.9992, -1.499e-07, 0.2695, 0.963, 0.0, 0.4717, 0.8818, 8.392e-07, 0.326, 0.9454, -1.499e-07, 0.2695, 0.963, 0.0, 0.4717, 0.8818, 1.0, 3.312e-07, -2.322e-08, 1.0, 5.15e-07, 2.332e-07, 1.0, 2.418e-07, 2.607e-07, 1.0, 2.321e-07, -7.341e-08, 0.002206, -0.1234, -0.9923, 0.002206, -0.1234, -0.9923, 0.001745, -0.1109, -0.9938, 0.001279, -0.1125, -0.9936, -0.0001303, 0.1459, 0.9893, -0.0001303, 0.1459, 0.9893, 0.02967, 0.3594, 0.9327, 0.001829, 0.359, 0.9333, 1.0, 2.321e-07, -7.341e-08, 1.0, 2.418e-07, 2.607e-07, 0.9864, 0.07489, 0.1466, 0.9998, 0.008642, 0.01691, 0.001279, -0.1125, -0.9936, 0.001745, -0.1109, -0.9938, -0.001113, 0.04665, -0.9989, -0.001112, 0.04773, -0.9989, 0.001829, 0.359, 0.9333, 0.02967, 0.3594, 0.9327, 0.003898, 0.03234, 0.9995, 0.003898, 0.03234, 0.9995, 0.9998, 0.008642, 0.01691, 0.9864, 0.07489, 0.1466, 0.9656, 0.1184, 0.2317, 0.975, 0.1011, 0.1979, -0.001112, 0.04773, -0.9989, -0.001113, 0.04665, -0.9989, -0.002985, 0.1069, -0.9943, -0.002985, 0.1069, -0.9943, -0.003896, 0.9275, 0.3738, -0.003896, 0.9275, 0.3738, -0.003896, 0.9275, 0.3738, -0.003896, 0.9275, 0.3738, -1.059e-06, 0.03187, -0.9995, 0.7182, 0.01532, -0.6956, 0.6958, 0.01617, -0.7181, 1.032e-06, 0.02852, -0.9996, -0.9785, 0.07951, 0.1904, -0.9701, 0.09645, 0.2226, -0.9882, 0.05955, 0.1414, -0.9999, -0.002917, 0.01428, -0.9999, -0.002917, 0.01428, -0.9882, 0.05955, 0.1414, -0.9956, -0.09128, -0.02106, -0.9968, -0.07964, -0.003878, -0.9968, -0.07964, -0.003878, -0.9956, -0.09128, -0.02106, -0.988, -0.1546, -0.005008, -0.9881, -0.1536, -0.005251, -1.805e-05, 1.0, -0.002345, 2.09e-05, 1.0, -0.002345, 2.563e-05, 1.0, -0.002745, -2.229e-05, 1.0, -0.002741, -0.8685, 0.4957, -0.00114, -0.7386, 0.6741, -0.001566, -0.7385, 0.6743, -0.001567, -0.8721, 0.4893, -0.001129, -0.9996, -0.028, 7.108e-05, -0.8685, 0.4957, -0.00114, -0.8721, 0.4893, -0.001129, -0.9996, -0.02808, 6.593e-05, -0.9979, -0.06482, 0.000146, -0.9996, -0.028, 7.108e-05, -0.9996, -0.02808, 6.593e-05, -0.9979, -0.06466, 0.000146, -0.902, -0.4318, 0.001106, -0.9979, -0.06482, 0.000146, -0.9979, -0.06466, 0.000146, -0.9134, -0.4071, 0.001043, -0.6963, -0.7178, 0.001857, -0.902, -0.4318, 0.001106, -0.9134, -0.4071, 0.001043, -0.6967, -0.7174, 0.001856, -0.4988, -0.8303, 0.2487, -0.04397, -0.999, 0.0008258, -0.04156, -0.9991, 0.0008266, -0.4538, -0.8911, 0.002127, -0.7524, 0.6587, 0.000241, -0.4988, -0.8303, 0.2487, -0.4538, -0.8911, 0.002127, -0.7189, 0.6946, -0.02735, -0.7393, 0.6734, 0.0005822, -0.7524, 0.6587, 0.000241, -0.7189, 0.6946, -0.02735, -0.7907, 0.6045, -0.09682, -0.507, 0.862, -6.578e-05, -0.5529, 0.8332, 4.905e-05, -0.5529, 0.8332, 5.117e-05, -0.5071, 0.8619, -6.602e-05, -0.5529, 0.8332, 4.905e-05, -0.8128, 0.5825, 0.0002423, -0.8129, 0.5824, 0.0002338, -0.5529, 0.8332, 5.117e-05, -0.8128, 0.5825, 0.0002423, -0.9008, 0.4342, 0.0001847, -0.9008, 0.4342, 0.0001847, -0.8129, 0.5824, 0.0002338, -0.4871, -0.8733, -0.000424, -0.4871, -0.8733, -0.000424, -0.4871, -0.8734, -0.0004239, -0.4871, -0.8734, -0.0004239, 0.8099, -0.5866, 0.0008081, 0.8099, -0.5866, 0.0008081, 0.8097, -0.5868, 0.0008083, 0.8097, -0.5868, 0.0008083, -0.9915, -0.1299, -0.006502, -0.9915, -0.1299, -0.006502, -0.9919, -0.1265, -0.006499, -0.9923, -0.124, -0.006499, -0.3741, -0.9274, -0.003388, -0.3741, -0.9274, -0.003396, -0.3777, -0.9259, -0.003374, -0.3777, -0.9259, -0.003374, 0.9855, -0.1694, -0.007318, 0.9854, -0.17, -0.007317, 0.985, -0.1724, -0.007318, 0.985, -0.1724, -0.007318, 0.7172, -0.6969, 0.0009563, 0.7172, -0.6969, 0.0009563, 0.7172, -0.6968, 0.0009557, 0.7172, -0.6968, 0.0009557, -0.9979, 0.06456, -8.554e-05, -0.989, 0.1477, -0.0002259, -0.9828, 0.1761, -0.05642, -0.998, 0.06334, -8.524e-05, -0.9848, -0.1734, 0.0004604, -0.9979, 0.06456, -8.554e-05, -0.998, 0.06334, -8.524e-05, -0.987, -0.1607, 0.0004487, -0.7912, -0.6114, 0.01201, -0.9848, -0.1734, 0.0004604, -0.987, -0.1607, 0.0004487, -0.7733, -0.6339, -0.01264, -0.6695, -0.7428, -0.008225, -0.6883, -0.7252, -0.01853, -0.7912, -0.6114, 0.01201, -0.7733, -0.6339, -0.01264, -1.0, 2.31e-07, -2.947e-07, -1.0, 2.046e-07, -4.639e-07, -1.0, 2.332e-07, -2.138e-07, -1.0, 3.785e-07, -1.428e-07, -1.0, 2.046e-07, -4.639e-07, -1.0, 8.4e-08, -3.599e-07, -0.9998, 0.007859, 0.01633, -1.0, 2.332e-07, -2.138e-07, -1.0, 8.4e-08, -3.599e-07, -1.0, 0.0, -7.252e-08, -0.9791, 0.0881, 0.1831, -0.9998, 0.007859, 0.01633, 0.5487, 0.006737, 0.836, -0.5534, 0.01322, 0.8328, -0.5536, 0.01322, 0.8327, 0.545, 0.006787, 0.8384, 0.9998, -0.01803, -0.0003974, 0.9999, -0.01172, -0.0006039, 0.9999, -0.001581, 0.01697, 0.9754, 0.08491, 0.2033, 0.9999, -0.01172, -0.0006039, 0.9952, -0.09741, 0.001275, 0.9968, -0.08049, -0.002832, 0.9999, -0.001581, 0.01697, 0.9952, -0.09741, 0.001275, 0.9884, -0.1516, -0.005443, 0.9881, -0.1536, -0.005251, 0.9968, -0.08049, -0.002832, -0.9952, -0.09741, 0.001266, -0.9968, -0.07964, -0.003878, -0.9881, -0.1536, -0.005251, -0.9884, -0.1516, -0.005443, -0.9999, -0.01166, -0.0006332, -0.9999, -0.002917, 0.01428, -0.9968, -0.07964, -0.003878, -0.9952, -0.09741, 0.001266, -0.9998, -0.01797, -0.0004363, -0.9785, 0.07951, 0.1904, -0.9999, -0.002917, 0.01428, -0.9999, -0.01166, -0.0006332, -0.7147, 0.02677, -0.6989, -1.059e-06, 0.03187, -0.9995, 1.032e-06, 0.02852, -0.9996, -0.6995, 0.02711, -0.7142, 1.0, -1.017e-07, -3.281e-07, 0.9998, 0.008642, 0.01691, 0.975, 0.1011, 0.1979, 1.0, -4.843e-07, -6.971e-08, 1.0, 2.265e-07, -4.375e-07, 1.0, 2.321e-07, -7.341e-08, 0.9998, 0.008642, 0.01691, 1.0, -1.017e-07, -3.281e-07, 1.0, 1.467e-07, -2.807e-07, 1.0, 3.312e-07, -2.322e-08, 1.0, 2.321e-07, -7.341e-08, 1.0, 2.265e-07, -4.375e-07, 0.6695, -0.7428, -0.008224, 0.7758, -0.6307, -0.02195, 0.7883, -0.6152, -0.01044, 0.6883, -0.7252, -0.01852, 0.9848, -0.1734, 0.0004606, 0.7883, -0.6152, -0.01044, 0.7758, -0.6307, -0.02195, 0.987, -0.1607, 0.000447, 0.9979, 0.06456, -8.704e-05, 0.9848, -0.1734, 0.0004606, 0.987, -0.1607, 0.000447, 0.998, 0.06334, -8.452e-05, 0.989, 0.1477, -0.0002259, 0.9979, 0.06456, -8.704e-05, 0.998, 0.06334, -8.452e-05, 0.9828, 0.1761, -0.05642, -0.7172, -0.6969, 0.0009565, -0.7172, -0.6969, 0.0009565, -0.7172, -0.6968, 0.0009557, -0.7172, -0.6968, 0.0009557, -0.9854, -0.17, -0.007317, -0.9855, -0.1694, -0.007318, -0.985, -0.1724, -0.007318, -0.985, -0.1724, -0.007318, 0.3741, -0.9274, -0.003397, 0.3741, -0.9274, -0.003389, 0.3777, -0.9259, -0.003374, 0.3777, -0.9259, -0.003374, 0.9915, -0.1299, -0.006502, 0.9923, -0.124, -0.006499, 0.9919, -0.1265, -0.0065, 0.9915, -0.1299, -0.006502, -0.8099, -0.5866, 0.0008081, -0.8099, -0.5866, 0.0008081, -0.8097, -0.5868, 0.0008083, -0.8097, -0.5868, 0.0008083, 0.4871, -0.8733, -0.0004239, 0.4871, -0.8734, -0.0004239, 0.4871, -0.8734, -0.0004239, 0.4871, -0.8733, -0.0004239, 0.8128, 0.5825, 0.0002403, 0.8129, 0.5824, 0.00023, 0.9008, 0.4342, 0.0001848, 0.9008, 0.4342, 0.0001847, 0.5529, 0.8332, 0.0001124, 0.5529, 0.8332, 0.0001125, 0.8129, 0.5824, 0.00023, 0.8128, 0.5825, 0.0002403, 0.507, 0.862, -6.602e-05, 0.5071, 0.8619, -6.603e-05, 0.5529, 0.8332, 0.0001125, 0.5529, 0.8332, 0.0001124, 0.7179, 0.6962, 0.001423, 0.7392, 0.6735, 0.0005822, 0.7907, 0.6045, -0.09682, 0.6817, 0.7309, -0.03224, 0.5267, -0.8501, 0.002518, 0.7179, 0.6962, 0.001423, 0.6817, 0.7309, -0.03224, 0.5071, -0.8601, 0.05534, 0.04412, -0.999, 0.0008258, 0.5267, -0.8501, 0.002518, 0.5071, -0.8601, 0.05534, 0.04156, -0.9991, 0.0008266, 0.902, -0.4318, 0.001106, 0.6963, -0.7178, 0.001857, 0.6967, -0.7174, 0.001856, 0.9134, -0.4071, 0.001041, 0.9979, -0.06482, 0.0001472, 0.902, -0.4318, 0.001106, 0.9134, -0.4071, 0.001041, 0.9979, -0.06471, 0.0001466, 0.9996, -0.028, 5.738e-05, 0.9979, -0.06482, 0.0001472, 0.9979, -0.06471, 0.0001466, 0.9996, -0.02808, 6.308e-05, 0.8685, 0.4957, -0.001138, 0.9996, -0.028, 5.738e-05, 0.9996, -0.02808, 6.308e-05, 0.8721, 0.4893, -0.001125, 0.7386, 0.6741, -0.001566, 0.8685, 0.4957, -0.001138, 0.8721, 0.4893, -0.001125, 0.7385, 0.6743, -0.001567, -1.805e-05, 1.0, -0.002345, -2.229e-05, 1.0, -0.002741, -3.714e-05, 1.0, -0.002953, -3.556e-05, 1.0, -0.002373, 2.563e-05, 1.0, -0.002745, 4.331e-05, 1.0, -0.002948, -4.431e-05, 1.0, -0.002973, -2.638e-05, 1.0, -0.002788, -4.254e-05, 1.0, -0.002323, -2.638e-05, 1.0, -0.002788, -4.431e-05, 1.0, -0.002973, -8.428e-05, 1.0, -0.002358, -4.654e-07, 0.3311, 0.9436, 0.0, 0.4717, 0.8818, 0.0, 0.4717, 0.8818, 1.222e-07, 0.2695, 0.963, 3.412e-06, -0.0385, 0.9993, -4.654e-07, 0.3311, 0.9436, 1.222e-07, 0.2695, 0.963, -2.18e-06, -0.04057, 0.9992, 7.048e-07, -0.09214, 0.9957, 3.412e-06, -0.0385, 0.9993, -2.18e-06, -0.04057, 0.9992, -8.433e-07, -0.09002, 0.9959, 0.0, -0.239, 0.971, 7.048e-07, -0.09214, 0.9957, -8.433e-07, -0.09002, 0.9959, 0.0, -0.239, 0.971, 0.0, -0.7759, 0.6308, 0.0, -0.7759, 0.6308, 0.0, -0.7759, 0.6308, 0.0, -0.7759, 0.6308, -0.02799, -0.8644, 0.502, 0.0, -0.999, 0.04525, 0.0, -0.999, 0.04525, -0.3646, -0.6802, 0.6359, -0.0001565, 0.575, 0.8182, -0.02799, -0.8644, 0.502, -0.3646, -0.6802, 0.6359, 0.023, 0.5616, 0.8271, 0.0, 0.493, 0.87, -0.0001565, 0.575, 0.8182, 0.023, 0.5616, 0.8271, 0.0, 0.493, 0.87, 0.0, 0.2898, 0.9571, 0.0, 0.2963, 0.9551, 0.0, 0.2963, 0.9551, 0.0, 0.2891, 0.9573, 1.143e-06, 0.1161, 0.9932, 0.0, 0.2898, 0.9571, 0.0, 0.2891, 0.9573, -6.103e-07, 0.1086, 0.9941, 2.078e-06, -0.2611, 0.9653, 1.143e-06, 0.1161, 0.9932, -6.103e-07, 0.1086, 0.9941, -6.966e-07, -0.2319, 0.9727, 8.896e-07, -0.6814, 0.7319, 2.078e-06, -0.2611, 0.9653, -6.966e-07, -0.2319, 0.9727, -2.412e-07, -0.6213, 0.7835, 0.0, -0.8235, 0.5673, 8.896e-07, -0.6814, 0.7319, -2.412e-07, -0.6213, 0.7835, 0.0, -0.8235, 0.5673, 0.002003, -0.9668, 0.2557, 0.002004, -0.9668, 0.2556, 0.002004, -0.966, 0.2585, 0.002004, -0.966, 0.2585, 0.0001296, 0.1456, 0.9893, -0.001361, 0.3601, 0.9329, -0.0009071, 0.2861, 0.9582, 0.0001355, 0.1408, 0.99, -0.001361, 0.3601, 0.9329, -0.003643, 0.03254, 0.9995, -0.003776, 0.03269, 0.9995, -0.0009071, 0.2861, 0.9582, 0.01333, 0.922, 0.3869, 0.01333, 0.922, 0.3869, 0.009343, 0.9257, 0.3782, 0.00796, 0.9263, 0.3767, -0.9812, 0.009123, 0.1925, -0.7147, 0.02677, -0.6989, -0.6995, 0.02711, -0.7142, -0.9812, 0.009125, 0.1928, -0.7145, 0.02676, -0.6992, 0.7185, 0.01532, -0.6953, 0.696, 0.01618, -0.7178, -0.6992, 0.0271, -0.7144, 0.002491, 0.04811, -0.9988, 0.005251, 0.1056, -0.9944, 0.004817, 0.09868, -0.9951, 0.002131, 0.04251, -0.9991, 0.002693, -0.1205, -0.9927, 0.002491, 0.04811, -0.9988, 0.002131, 0.04251, -0.9991, -0.001586, -0.1106, -0.9939, -0.00221, -0.1246, -0.9922, 0.002693, -0.1205, -0.9927, -0.001586, -0.1106, -0.9939, -0.00221, -0.1243, -0.9922, -0.001136, -0.9956, -0.09387, -0.001134, -0.9956, -0.09383, -0.001134, -0.9955, -0.095, -0.001134, -0.9955, -0.095, 2.81e-06, -0.6497, -0.7602, 0.0, -0.8382, -0.5454, 0.0, -0.8382, -0.5454, 1.093e-06, -0.5673, -0.8235, 2.049e-06, -0.0983, -0.9952, 2.81e-06, -0.6497, -0.7602, 1.093e-06, -0.5673, -0.8235, -1.623e-06, -0.05654, -0.9984, -1.64e-07, 0.09053, -0.9959, 2.049e-06, -0.0983, -0.9952, -1.623e-06, -0.05654, -0.9984, -1.914e-07, 0.09145, -0.9958, 6.722e-08, 0.0977, -0.9952, -1.64e-07, 0.09053, -0.9959, -1.914e-07, 0.09145, -0.9958, 0.0001465, 0.09344, -0.9956, 0.0001465, 0.09344, -0.9956, 0.0, 0.124, -0.9923, 0.0, 0.124, -0.9923, 6.722e-08, 0.0977, -0.9952, 0.0, 0.6557, -0.7551, 0.0003691, 0.6277, -0.7784, -2.298e-05, 0.6207, -0.7841, 0.0, 0.6557, -0.7551, 0.0003691, 0.6277, -0.7784, 0.0, 0.586, -0.8103, 0.0, 0.586, -0.8103, -2.298e-05, 0.6207, -0.7841, 0.0, -0.9994, -0.03487, 0.0, -0.9994, -0.03487, 0.0, -0.9994, -0.03487, 0.0, -0.9994, -0.03487, 0.0, -0.7759, -0.6308, 0.0, -0.7759, -0.6308, 0.0, -0.7759, -0.6308, 0.0, -0.7759, -0.6308, 0.0, -0.2733, -0.9619, 2.683e-06, -0.07342, -0.9973, -5.935e-06, -0.07628, -0.9971, 0.0, -0.2733, -0.9619, 2.683e-06, -0.07342, -0.9973, -3.487e-06, -0.02581, -0.9997, 1.082e-06, -0.02457, -0.9997, -5.935e-06, -0.07628, -0.9971, -3.487e-06, -0.02581, -0.9997, 5.243e-07, 0.2373, -0.9714, -1.776e-06, 0.3094, -0.9509, 1.082e-06, -0.02457, -0.9997, 5.243e-07, 0.2373, -0.9714, 0.0, 0.4717, -0.8818, 0.0, 0.4717, -0.8818, -1.776e-06, 0.3094, -0.9509, 2.09e-05, 1.0, -0.002345, -7.398e-10, 1.0, -0.002433, 2.813e-10, 1.0, -0.002433, 4.119e-05, 1.0, -0.002372, 2.563e-05, 1.0, -0.002745, 2.09e-05, 1.0, -0.002345, 4.119e-05, 1.0, -0.002372, 4.331e-05, 1.0, -0.002948, 0.6974, -0.04625, -0.7152, -0.6974, -0.04445, -0.7153, -0.6052, -0.2548, -0.7542, 0.6053, -0.2569, -0.7534, 0.7219, 0.3586, 0.5919, 0.7079, 0.3528, -0.6119, -1.112e-07, 1.0, -0.0001664, -0.6974, -0.04445, -0.7153, -0.6943, -0.04478, 0.7183, -0.6028, -0.2404, 0.7608, -0.6052, -0.2548, -0.7542, 0.693, -0.04649, 0.7194, 0.6974, -0.04625, -0.7152, 0.6053, -0.2569, -0.7534, 0.6032, -0.24, 0.7606, -0.6943, -0.04478, 0.7183, 0.693, -0.04649, 0.7194, 0.6032, -0.24, 0.7606, -0.6028, -0.2404, 0.7608, -0.01079, -0.9999, 0.008882, -0.02064, -0.9998, 0.0003723, -0.0191, -0.9998, -0.004375, -0.005779, -1.0, -0.0006484, 0.0, -1.0, 0.008842, 0.0, -1.0, 0.006569, 0.0, -1.0, 0.006569, 0.0, -1.0, 0.008829, -0.01049, -0.9998, 0.01379, -0.02499, -0.9996, 0.01379, -0.02064, -0.9998, 0.0003723, -0.01079, -0.9999, 0.008882, 0.0, -0.9999, 0.01052, 0.0, -1.0, 0.008842, 0.0, -1.0, 0.008829, 0.0, -0.9999, 0.01052, 0.003916, -1.0, 0.007955, -0.01079, -0.9999, 0.008882, -0.005779, -1.0, -0.0006484, 0.003841, -1.0, 0.002043, 0.00399, -0.9999, 0.01378, -0.01049, -0.9998, 0.01379, -0.01079, -0.9999, 0.008882, 0.003916, -1.0, 0.007955, -0.9804, 0.009546, 0.197, -0.7145, 0.02676, -0.6992, -0.6992, 0.0271, -0.7144, -0.9803, 0.00882, 0.1973, -0.5575, 0.01321, 0.8301, -0.9812, 0.009123, 0.1925, -0.9812, 0.009125, 0.1928, -0.5577, 0.01321, 0.8299, -1.721e-06, 0.006812, 1.0, -0.5575, 0.01321, 0.8301, -0.5577, 0.01321, 0.8299, 1.721e-06, 0.01707, 0.9999, 0.5446, 0.006793, 0.8386, -1.721e-06, 0.006812, 1.0, 1.721e-06, 0.01707, 0.9999, 0.541, 0.006842, 0.841, 0.9788, -0.004368, 0.2049, 0.5487, 0.006737, 0.836, 0.545, 0.006787, 0.8384, 0.9785, -0.004349, 0.206, 0.7182, 0.01532, -0.6956, 0.9779, -0.004304, 0.2092, 0.9776, -0.004284, 0.2103, 0.6958, 0.01617, -0.7181, 0.9779, -0.004304, 0.2092, 0.5446, 0.006793, 0.8386, 0.541, 0.006842, 0.841, 0.9776, -0.004284, 0.2103, 0.7185, 0.01532, -0.6953, 0.9788, -0.004368, 0.2049, 0.9785, -0.004349, 0.206, 0.696, 0.01618, -0.7178, -0.7079, 0.3528, -0.6119, -0.7219, 0.3586, 0.5919, -1.112e-07, 1.0, -0.0001664, 0.7079, 0.3528, -0.6119, -0.7079, 0.3528, -0.6119, -1.112e-07, 1.0, -0.0001664, -0.7219, 0.3586, 0.5919, 0.7219, 0.3586, 0.5919, -1.112e-07, 1.0, -0.0001664, 0.6053, -0.2569, -0.7534, -0.6052, -0.2548, -0.7542, -0.6851, -0.5048, -0.5252, 0.6851, -0.5042, -0.5258, -0.6028, -0.2404, 0.7608, 0.6032, -0.24, 0.7606, 0.6756, -0.4978, 0.5439, -0.6753, -0.498, 0.544, -0.6052, -0.2548, -0.7542, -0.6028, -0.2404, 0.7608, -0.6753, -0.498, 0.544, -0.6851, -0.5048, -0.5252, 0.6032, -0.24, 0.7606, 0.6053, -0.2569, -0.7534, 0.6851, -0.5042, -0.5258, 0.6756, -0.4978, 0.5439])] * 3)])
arm_armature = bpy.data.armatures.new('Armature')  # bones are not reproduced

# ---- objects
ob_armature = bpy.data.objects.new('Armature', arm_armature)
ob_pcube3 = bpy.data.objects.new('pCube3', me_untitled)
ob_pcube2 = bpy.data.objects.new('pCube2', None)
ob_transform2 = bpy.data.objects.new('transform2', None)
ob_pcube1 = bpy.data.objects.new('pCube1', None)
ob_transform1 = bpy.data.objects.new('transform1', None)
ob_camera = bpy.data.objects.new('Camera', cam_camera)

# ---- transforms, parenting, visibility, modifiers, constraints
ob_armature.location = (0.0, 0.0, 0.0)
ob_armature.show_in_front = True
ob_armature.lineart.crease_threshold = 0.0
ob_pcube3.parent = ob_armature
ob_pcube3.location = (-7.621e-15, 0.0, 0.0)
ob_pcube3.rotation_euler = (1.571, -0.0, 1.571)
ob_pcube3.scale = (0.2337, 0.2337, 0.2337)
ob_pcube3.color = (0.8, 0.8, 0.8, 1.0)
ob_pcube3.lineart.crease_threshold = 0.0
_vg = ob_pcube3.vertex_groups.new(name='pecho')
_vg.add([0, 1, 2, 3, 4, 5, 6, 7, 8, 9, 10, 11, 12, 13, 14, 15, 28, 29, 30, 37, 38, 39, 40, 41, 42, 43, 44, 51, 52, 53, 54, 55, 81, 82, 83, 84, 85, 86, 87, 88, 89, 90, 91, 92, 93, 94, 95, 96, 97, 98, 116, 117, 118, 119, 120, 121, 122, 123, 124, 125, 126, 127, 128, 129, 130, 131, 144, 145, 146, 153, 154, 155, 156, 157, 158, 159, 160, 167, 168, 169, 170, 171, 207, 208, 209, 218, 219, 220, 221, 222, 236, 237, 238, 239, 240, 249, 250, 251, 266, 267, 268, 269, 270, 271, 272, 273, 274, 281, 282, 283, 284, 285, 286, 287, 288, 289], 1.0, 'REPLACE')
_vg = ob_pcube3.vertex_groups.new(name='cabeza')
_vg.add([12, 13, 16, 17, 18, 19, 20, 21, 22, 23, 24, 25, 26, 27, 30, 31, 32, 33, 34, 35, 36, 44, 45, 46, 47, 48, 49, 50, 72, 73, 74, 75, 76, 77, 78, 79, 80, 81, 98, 99, 100, 101, 102, 103, 128, 129, 132, 133, 134, 135, 136, 137, 138, 139, 140, 141, 142, 143, 146, 147, 148, 149, 150, 151, 152, 160, 161, 162, 163, 164, 165, 166, 200, 201, 202, 203, 204, 205, 206, 207, 251, 252, 253, 254, 255, 256, 257, 258, 259, 260, 261, 262, 263, 264, 265, 266, 289, 290, 291, 292, 293, 294, 295, 296, 297, 298, 299, 300, 316, 317, 318, 319, 320], 1.0, 'REPLACE')
_vg = ob_pcube3.vertex_groups.new(name='hoja')
_vg.add([73, 200, 258, 259, 297, 298, 299, 300, 316, 317, 318, 319, 320], 1.0, 'REPLACE')
_vg = ob_pcube3.vertex_groups.new(name='brazoup.l')
for _i, _w in zip([119, 130, 144, 145, 146, 156, 157, 158, 159, 171, 172, 173, 174, 175, 239, 240, 241, 248, 249, 250, 251], [0.0, 0.0, 0.0, 0.0, 0.0, 0.0, 0.0, 0.0007972, 0.0, 0.0, 1.0, 1.0, 1.0, 1.0, 0.0, 0.0, 1.0, 1.0, 0.0, 0.0, 0.0]): _vg.add([_i], _w, 'REPLACE')
_vg = ob_pcube3.vertex_groups.new(name='brazolow.l')
_vg.add([172, 173, 174, 175, 180, 181, 182, 183, 184, 185, 186, 187, 241, 242, 243, 244, 247, 248], 1.0, 'REPLACE')
_vg = ob_pcube3.vertex_groups.new(name='mano.l')
for _i, _w in zip([176, 177, 178, 179, 180, 181, 182, 183, 184, 185, 186, 187, 196, 242, 243, 244, 245, 246, 247, 308], [0.944, 0.9752, 0.9748, 0.9433, 0.1156, 0.06207, 0.1075, 0.1449, 0.08314, 0.08383, 0.1722, 0.1985, 0.0003722, 0.08231, 0.1515, 0.225, 0.9756, 0.9837, 0.06509, 0.01447]): _vg.add([_i], _w, 'REPLACE')
_vg = ob_pcube3.vertex_groups.new(name='brazoup.r')
for _i, _w in zip([3, 13, 14, 28, 29, 30, 40, 41, 42, 43, 54, 55, 56, 57, 58, 59, 208, 209, 210, 217, 218, 219], [0.0, 0.0, 0.0, 0.0, 0.0, 0.0, 0.0, 0.0, 0.0, 0.0, 0.0, 0.0, 1.0, 1.0, 1.0, 1.0, 0.0, 0.0, 1.0, 1.0, 0.0, 0.0]): _vg.add([_i], _w, 'REPLACE')
_vg = ob_pcube3.vertex_groups.new(name='brazolow.r')
_vg.add([56, 57, 58, 59, 64, 65, 66, 67, 68, 69, 70, 71, 210, 211, 214, 215, 216, 217], 1.0, 'REPLACE')
_vg = ob_pcube3.vertex_groups.new(name='mano.r')
_vg.add([60, 61, 62, 63, 64, 65, 66, 67, 68, 69, 70, 71, 211, 212, 213, 214, 215, 216], 1.0, 'REPLACE')
_vg = ob_pcube3.vertex_groups.new(name='muslo.l')
for _i, _w in zip([88, 89, 90, 91, 116, 117, 126, 153, 154, 167, 168, 188, 189, 190, 191, 229, 230, 235, 236, 237, 273, 274, 281, 282], [0.01017, 0.0, 0.0, 0.0, 0.0, 0.0, 0.0, 0.5, 0.0, 0.5, 0.0, 1.0, 1.0, 1.0, 1.0, 0.0, 1.0, 1.0, 0.5, 0.0, 0.0, 0.0, 0.0, 8.518e-05]): _vg.add([_i], _w, 'REPLACE')
_vg = ob_pcube3.vertex_groups.new(name='pierna.l')
_vg.add([188, 189, 190, 191, 192, 193, 194, 195, 230, 231, 234, 235], 1.0, 'REPLACE')
_vg = ob_pcube3.vertex_groups.new(name='pie.l')
for _i, _w in zip([88, 89, 90, 107, 190, 192, 193, 194, 195, 196, 197, 198, 199, 228, 229, 230, 231, 232, 233, 234, 274, 281, 282, 308, 309, 310, 311, 312, 313], [0.0, 0.0, 0.0, 0.0, 0.0, 1.0, 1.0, 1.0, 1.0, 1.0, 1.0, 1.0, 1.0, 0.0, 0.0, 0.0, 1.0, 1.0, 1.0, 1.0, 0.0, 0.0, 0.0, 1.0, 1.0, 1.0, 1.0, 1.0, 1.0]): _vg.add([_i], _w, 'REPLACE')
_vg = ob_pcube3.vertex_groups.new(name='muslo.r')
for _i, _w in zip([0, 1, 10, 11, 37, 38, 51, 52, 64, 67, 86, 89, 90, 91, 104, 105, 106, 107, 190, 191, 214, 221, 222, 223, 228, 229, 230, 273, 274, 275, 280, 281, 284], [0.0, 0.0, 0.0, 0.0, 0.8565, 0.0, 0.5, 0.0, 0.0, 0.0, 0.0, 0.0, 0.0, 0.0, 1.0, 1.0, 1.0, 1.0, 0.0, 0.0, 0.0, 0.0, 0.5, 1.0, 1.0, 0.0728, 0.0, 0.0, 0.2307, 1.0, 1.0, 0.9983, 0.0]): _vg.add([_i], _w, 'REPLACE')
_vg = ob_pcube3.vertex_groups.new(name='pierna.r')
_vg.add([104, 105, 106, 107, 108, 109, 110, 111, 223, 224, 227, 228, 275, 276, 279, 280], 1.0, 'REPLACE')
_vg = ob_pcube3.vertex_groups.new(name='pie.r')
for _i, _w in zip([108, 109, 110, 111, 112, 113, 114, 115, 224, 225, 226, 227, 229, 274, 276, 277, 278, 279, 301, 302, 303, 304, 305, 306, 307, 314, 315], [1.0, 1.0, 1.0, 1.0, 1.0, 1.0, 1.0, 1.0, 1.0, 1.0, 1.0, 1.0, 0.001873, 0.009811, 1.0, 1.0, 1.0, 1.0, 0.4241, 0.8748, 0.3795, 0.3957, 0.9826, 0.9498, 0.8773, 0.9396, 0.9001]): _vg.add([_i], _w, 'REPLACE')
_m = ob_pcube3.modifiers.new('Subsurf', 'SUBSURF')
_m.uv_smooth = 'PRESERVE_CORNERS'
_m.quality = 2
_m.levels = 0
_m.show_only_control_edges = False
_m = ob_pcube3.modifiers.new('Armature', 'ARMATURE')
_m.object = ob_armature
ob_pcube2.location = (-0.01831, -0.01431, 0.2425)
ob_pcube2.rotation_euler = (1.571, -0.0, 0.0)
ob_pcube2.scale = (0.2615, 0.2615, 0.2615)
ob_pcube2.empty_image_offset = (0.0, 0.0)
ob_pcube2.color = (0.8, 0.8, 0.8, 1.0)
ob_pcube2.lineart.crease_threshold = 0.0
ob_transform2.parent = ob_pcube2
ob_transform2.location = (0.0, 0.0, 0.0)
ob_transform2.empty_image_offset = (0.0, 0.0)
ob_transform2.color = (0.8, 0.8, 0.8, 1.0)
ob_transform2.hide_viewport = True
ob_transform2.lineart.crease_threshold = 0.0
ob_pcube1.location = (0.0398, -0.01431, 0.2425)
ob_pcube1.rotation_euler = (1.571, -0.0, 0.0)
ob_pcube1.scale = (0.2615, 0.2615, 0.4196)
ob_pcube1.empty_image_offset = (0.0, 0.0)
ob_pcube1.color = (0.8, 0.8, 0.8, 1.0)
ob_pcube1.lineart.crease_threshold = 0.0
ob_transform1.parent = ob_pcube1
ob_transform1.location = (0.0, 0.0, 0.0)
ob_transform1.empty_image_offset = (0.0, 0.0)
ob_transform1.color = (0.8, 0.8, 0.8, 1.0)
ob_transform1.hide_viewport = True
ob_transform1.lineart.crease_threshold = 0.0
ob_camera.location = (7.481, -6.508, 5.344)
ob_camera.rotation_euler = (1.109, 0.01082, 0.8149)
ob_camera.lock_rotations_4d = False
ob_camera.empty_display_type = 'ARROWS'
ob_camera.color = (0.0, 0.0, 0.0, 0.0)
ob_camera.display_type = 'WIRE'
ob_camera.lineart.crease_threshold = 0.0

# ---- collection membership
col_collection_1.objects.link(ob_armature)
col_collection_1.objects.link(ob_pcube3)
col_collection_1.objects.link(ob_pcube2)
col_collection_1.objects.link(ob_transform2)
col_collection_1.objects.link(ob_pcube1)
col_collection_1.objects.link(ob_transform1)
col_collection_1.objects.link(ob_camera)

# ---- scene / render settings (as saved in the file)
scene.camera = ob_camera
scene.frame_start = 1; scene.frame_end = 60; scene.frame_set(54)
scene.render.engine = 'BLENDER_EEVEE_NEXT'
scene.render.resolution_percentage = 50
scene.render.dither_intensity = 0.0
scene.cycles.use_denoising = False
scene.cycles.samples = 128
scene.cycles.sampling_pattern = 'TABULATED_SOBOL'
scene.cycles.light_sampling_threshold = 0.0
scene.cycles.use_adaptive_sampling = False
scene.cycles.use_light_tree = False
scene.cycles.blur_glossy = 0.0
scene.cycles.sample_clamp_indirect = 0.0
scene.view_settings.view_transform = 'Standard'
bpy.context.view_layer.update()

# ---- added for rendering (the .blend has no usable light): sun
light_auto_sun = bpy.data.lights.new('AutoSun', 'SUN')
light_auto_sun.energy = 3.0
light_auto_sun.angle = 0.0523599
ob_auto_sun = bpy.data.objects.new('AutoSun', light_auto_sun)
scene.collection.objects.link(ob_auto_sun)
ob_auto_sun.rotation_euler = (0.872665, 0.174533, 0.523599)
bpy.context.view_layer.update()
